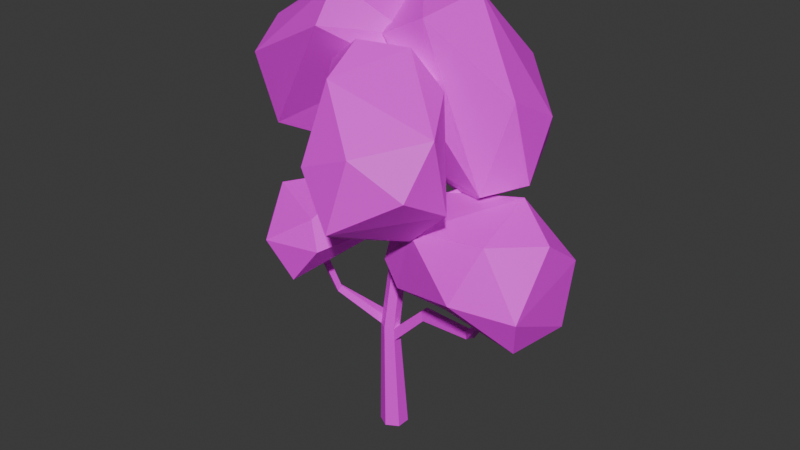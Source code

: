 # Source: tree04.blend  (saved by Blender 4.2.66; exported with 4.5.12 LTS)
import bpy
from mathutils import Matrix  # noqa: F401  (used for matrix-valued properties, if any)

bpy.ops.wm.read_factory_settings(use_empty=True)
scene = bpy.context.scene
scene.name = 'Scene'

# ---- collections
col_collection = bpy.data.collections.new('Collection'); scene.collection.children.link(col_collection)

# ---- images (referenced by path relative to the original .blend; pixels are not part of the script)
import os
ASSET_DIR = os.environ.get("B2B_ASSET_DIR", "")  # directory of the original .blend (textures are referenced by path, not embedded)
HERE = os.path.dirname(os.path.abspath(__file__))  # packed textures are extracted next to this script under _unpacked/

def load_image(name, relpath, width, height, colorspace="sRGB"):
    """Load a texture the original file referenced (path relative to the .blend, or extracted next to this script)."""
    p = next((c for c in (os.path.join(HERE, relpath), os.path.join(ASSET_DIR, relpath)) if relpath and os.path.exists(c)), "")
    if p:
        img = bpy.data.images.load(p, check_existing=True)
        img.name = name
    else:  # same state as the original file: an image datablock whose file is absent (Cycles renders it pink)
        img = bpy.data.images.new(name, width, height)
        img.source = "FILE"
        img.filepath = "//" + (relpath or name)
    img.colorspace_settings.name = colorspace
    return img
img_diffusecolor_texture = load_image('DiffuseColor_Texture', 'Colorsheet Tree Normal.png', 1024, 1024, 'sRGB')

# ---- materials (node trees are filled in below, after node groups)
mat_normal = bpy.data.materials.new('Normal')
mat_normal.diffuse_color = (1.0, 1.0, 1.0, 1.0)
mat_normal.roughness = 0.5528

# ---- material node trees
mat_normal.use_nodes = True; mat_normal.node_tree.nodes.clear()
_N = mat_normal.node_tree.nodes; _L = mat_normal.node_tree.links
n0 = _N.new('ShaderNodeBsdfPrincipled'); n0.name = 'Principled BSDF'; n0.location = (10, 300)
n0.inputs[2].default_value = 0.5528
n0.inputs[27].default_value = (0.0, 0.0, 0.0, 1.0)
n0.inputs[28].default_value = 1.0
n1 = _N.new('ShaderNodeOutputMaterial'); n1.name = 'Material Output'; n1.location = (300, 300)
n2 = _N.new('ShaderNodeNormalMap'); n2.name = 'Normal Map'; n2.location = (-300, -300)
n2.label = 'Normal/Map'
n3 = _N.new('ShaderNodeTexImage'); n3.name = 'Image Texture'; n3.location = (-300, 600)
n3.image = img_diffusecolor_texture
_L.new(n0.outputs[0], n1.inputs[0])
_L.new(n2.outputs[0], n0.inputs[5])
_L.new(n3.outputs[0], n0.inputs[0])
n1.is_active_output = True

# ---- world
world_world = bpy.data.worlds.new('World'); scene.world = world_world
world_world.use_nodes = True; world_world.node_tree.nodes.clear()
_N = world_world.node_tree.nodes; _L = world_world.node_tree.links
n0 = _N.new('ShaderNodeOutputWorld'); n0.name = 'World Output'; n0.location = (300, 300)
n1 = _N.new('ShaderNodeBackground'); n1.name = 'Background'; n1.location = (10, 300)
n1.inputs[0].default_value = (0.05088, 0.05088, 0.05088, 1.0)
_L.new(n1.outputs[0], n0.inputs[0])
n0.is_active_output = True
world_world.color = (0.05088, 0.05088, 0.05088)
world_world.sun_shadow_jitter_overblur = 0.0

# ---- meshes
me_scene = bpy.data.meshes.new('Scene')
me_scene.from_pydata([(270.2, 319.6, 94.6), (262.5, 346.9, -48.97), (265.4, 261.6, -21.81), (260.5, 391.6, 13.6), (205.1, 395.5, 74.82), (196.1, 424.3, -23.97), (182.9, 323.3, 116.2), (96.98, 385.6, 85.29), (63.49, 284.5, 68.84), (96.76, 274.4, -8.481), (22.77, 318.2, -9.862), (35.68, 315.5, 61.38), (40.29, 377.0, 42.03), (61.7, 393.6, -19.77), (64.53, 329.5, -58.94), (121.5, 394.9, -53.21), (133.7, 272.5, 55.94), (228.4, 247.2, -6.121), (256.7, 265.7, 76.09), (-124.6, 275.9, 94.17), (-90.24, 340.4, 157.0), (-58.06, 284.2, 141.3), (-159.0, 327.6, 77.69), (-126.6, 390.0, 86.67), (-27.97, 381.6, 132.6), (-15.86, 425.2, 38.12), (46.37, 369.8, 28.91), (-11.56, 341.8, 141.3), (-13.91, 343.9, -14.98), (-38.44, 399.9, -15.89), (-80.55, 337.9, 16.94), (-76.08, 282.4, 58.14), (70.72, 421.2, 209.4), (169.0, 437.2, 102.2), (103.6, 377.0, 91.52), (156.9, 473.8, 168.7), (92.79, 519.6, 193.8), (164.3, 540.2, 122.3), (13.19, 487.1, 188.3), (22.66, 590.0, 148.9), (-45.46, 541.8, 80.71), (1.708, 515.9, 20.17), (-0.05616, 589.7, 12.61), (-37.45, 582.9, 74.3), (13.13, 621.6, 85.17), (71.52, 614.3, 52.17), (58.5, 565.0, -3.027), (124.4, 570.8, 53.29), (-7.154, 482.8, 97.77), (55.49, 477.6, 52.51), (65.82, 394.1, 81.52), (42.66, 391.9, 167.3), (95.68, 379.1, -43.26), (141.6, 448.4, -159.6), (48.64, 416.6, -148.8), (192.2, 434.1, -40.03), (147.1, 419.5, 4.412), (180.6, 505.9, -103.9), (101.2, 556.9, -172.6), (90.68, 664.7, -61.29), (-5.19, 672.3, -70.43), (50.2, 519.3, -187.5), (7.548, 614.5, 30.17), (71.18, 645.4, 29.19), (-35.02, 621.0, -82.51), (-13.01, 583.8, -1.011), (73.64, 524.3, 22.01), (176.5, 548.1, -22.14), (13.44, 511.1, -46.92), (33.71, 419.9, -28.6), (-120.3, 401.2, -58.86), (-229.5, 492.0, -42.13), (-185.0, 446.6, 33.49), (-149.8, 467.8, -142.8), (-93.61, 441.1, -124.0), (-187.1, 545.8, -99.0), (-202.6, 594.7, 5.794), (-79.97, 683.1, -29.82), (-44.13, 678.7, 59.78), (-200.2, 553.0, 55.73), (27.51, 609.5, -1.022), (4.341, 648.6, -55.21), (-51.23, 626.1, 88.85), (3.453, 581.0, 29.76), (-25.91, 531.3, -61.01), (-105.6, 574.9, -130.5), (-62.22, 519.9, 23.26), (-72.35, 430.6, -8.335), (0.0, 173.2, -5.995), (12.41, 151.8, 0.02462), (11.93, 173.2, 0.8956), (12.54, 152.4, 14.26), (0.0, 173.2, 21.57), (11.83, 172.3, 14.75), (18.19, 365.9, -13.55), (26.57, 351.9, -7.403), (27.71, 365.9, -8.054), (26.58, 352.2, 3.782), (18.19, 365.9, 8.44), (27.71, 365.9, 2.942), (7.541, 355.4, 3.585), (8.669, 365.9, 2.942), (7.414, 354.2, -7.508), (8.669, 365.9, -8.054), (0.6335, 513.7, 6.981), (-3.448, 523.3, 7.535), (-6.174, 510.6, 2.222), (0.1099, 513.9, 15.8), (-7.221, 511.0, 19.86), (-3.832, 523.2, 16.2), (-10.34, 188.2, 13.77), (-10.34, 188.1, 0.2035), (-11.93, 173.2, 14.68), (-11.93, 173.2, 0.8956), (-66.4, 226.8, 50.58), (-58.79, 226.8, 53.86), (16.2, 377.3, 9.335), (25.4, 378.3, 4.019), (110.4, 416.7, -31.14), (165.2, 495.5, -27.0), (168.9, 491.3, -27.18), (114.2, 412.5, -31.32), (0.0, 0.0, 20.9), (-18.1, 0.0, 10.45), (-18.1, 0.0, -10.45), (0.0, 0.0, -20.9), (64.91, 207.9, -0.2287), (61.25, 221.2, 0.6719), (-60.94, 397.0, -38.96), (-59.2, 397.0, -47.98), (110.9, 417.7, -35.49), (79.96, 566.6, 17.73), (80.11, 566.7, 13.91), (-14.03, 508.0, 15.1), (-69.98, 651.8, 21.65), (-64.18, 651.5, 24.98), (-13.5, 507.8, 6.283), (-64.18, 652.7, 11.64), (-69.98, 652.4, 14.98), (-58.38, 652.4, 14.98), (-58.38, 651.8, 21.65), (18.1, 0.0, -10.45), (18.1, 0.0, 10.45), (65.19, 206.9, 14.56), (61.25, 221.2, 14.92), (149.0, 232.0, 29.43), (153.4, 222.2, 32.44), (159.8, 222.9, 23.36), (199.6, 278.8, 64.35), (203.0, 279.1, 59.32), (155.4, 232.0, 20.9), (195.9, 283.0, 61.79), (199.5, 283.0, 57.12), (-65.87, 389.6, -39.37), (-129.3, 486.2, -54.13), (-125.8, 488.9, -53.72), (-64.64, 388.8, -48.57), (-128.8, 485.9, -58.81), (-124.9, 488.9, -58.28), (-64.21, 233.0, 44.45), (-75.56, 310.4, 70.77), (-78.6, 307.9, 78.88), (-56.72, 233.0, 47.67), (-70.99, 307.9, 82.17), (-68.06, 310.4, 73.98), (64.38, 395.8, 69.82), (60.06, 395.7, 73.96), (63.97, 391.4, 76.98), (102.0, 468.2, 114.5), (106.6, 467.8, 110.3), (68.7, 391.2, 73.04), (97.38, 471.1, 110.9), (101.5, 470.9, 106.5), (77.28, 570.1, 18.05), (77.34, 570.2, 14.3), (114.8, 413.4, -35.75), (169.5, 492.3, -31.61), (165.7, 496.5, -31.35)], [], [(0, 2, 1), (0, 1, 3), (4, 3, 5), (6, 4, 7), (4, 5, 7), (6, 7, 8), (9, 8, 10), (10, 8, 11), (11, 12, 10), (12, 13, 10), (13, 14, 10), (13, 15, 14), (14, 9, 10), (16, 8, 9), (8, 7, 11), (7, 12, 11), (7, 13, 12), (7, 5, 13), (5, 15, 13), (5, 1, 15), (1, 14, 15), (16, 6, 8), (3, 1, 5), (1, 9, 14), (1, 2, 9), (2, 17, 9), (9, 17, 16), (18, 6, 16), (18, 0, 6), (0, 4, 6), (0, 3, 4), (17, 18, 16), (17, 2, 18), (2, 0, 18), (19, 21, 20), (19, 20, 22), (23, 20, 24), (23, 24, 25), (24, 27, 26), (28, 29, 26), (29, 25, 26), (25, 24, 26), (30, 29, 28), (23, 25, 29), (21, 26, 27), (31, 28, 26), (30, 22, 29), (22, 23, 29), (24, 20, 27), (20, 21, 27), (21, 31, 26), (31, 30, 28), (22, 20, 23), (31, 22, 30), (31, 19, 22), (19, 31, 21), (32, 34, 33), (32, 33, 35), (36, 35, 37), (38, 36, 39), (36, 37, 39), (38, 39, 40), (41, 40, 42), (42, 40, 43), (43, 44, 42), (44, 45, 42), (45, 46, 42), (45, 47, 46), (46, 41, 42), (48, 40, 41), (40, 39, 43), (39, 44, 43), (39, 45, 44), (39, 37, 45), (37, 47, 45), (37, 33, 47), (33, 46, 47), (49, 41, 46), (48, 38, 40), (35, 33, 37), (33, 49, 46), (33, 34, 49), (34, 50, 49), (49, 48, 41), (49, 50, 48), (51, 38, 48), (51, 32, 38), (32, 36, 38), (32, 35, 36), (50, 51, 48), (50, 34, 51), (34, 32, 51), (52, 54, 53), (52, 53, 55), (52, 55, 56), (57, 53, 58), (57, 58, 59), (58, 61, 60), (62, 63, 60), (63, 59, 60), (59, 58, 60), (60, 61, 64), (64, 62, 60), (64, 65, 62), (66, 62, 65), (66, 63, 62), (67, 59, 63), (54, 64, 61), (68, 65, 64), (66, 56, 63), (56, 67, 63), (67, 57, 59), (58, 53, 61), (53, 54, 61), (54, 68, 64), (54, 69, 68), (68, 66, 65), (68, 69, 66), (55, 67, 56), (55, 57, 67), (55, 53, 57), (69, 56, 66), (69, 52, 56), (52, 69, 54), (70, 72, 71), (70, 71, 73), (70, 73, 74), (75, 71, 76), (75, 76, 77), (76, 79, 78), (80, 81, 78), (81, 77, 78), (77, 76, 78), (78, 79, 82), (82, 80, 78), (82, 83, 80), (84, 80, 83), (84, 81, 80), (85, 77, 81), (72, 82, 79), (86, 83, 82), (84, 74, 81), (74, 85, 81), (85, 75, 77), (76, 71, 79), (71, 72, 79), (72, 86, 82), (72, 87, 86), (86, 84, 83), (86, 87, 84), (73, 85, 74), (73, 75, 85), (73, 71, 75), (87, 74, 84), (87, 70, 74), (70, 87, 72), (88, 90, 89), (91, 93, 92), (94, 96, 95), (97, 99, 98), (98, 101, 100), (102, 103, 94), (104, 106, 105), (107, 109, 108), (110, 102, 111), (110, 100, 102), (112, 92, 110), (113, 111, 88), (113, 115, 114), (113, 112, 115), (98, 116, 101), (99, 96, 117), (117, 108, 116), (117, 107, 108), (118, 120, 119), (118, 121, 120), (122, 112, 123), (122, 92, 112), (124, 88, 125), (124, 113, 88), (123, 113, 124), (123, 112, 113), (90, 126, 89), (90, 127, 126), (101, 129, 128), (101, 103, 129), (96, 118, 130), (96, 99, 118), (107, 132, 131), (107, 104, 132), (108, 134, 133), (108, 135, 134), (136, 137, 106), (136, 138, 137), (133, 138, 136), (133, 134, 138), (138, 139, 137), (139, 138, 134), (139, 134, 140), (140, 134, 135), (141, 91, 142), (141, 89, 91), (125, 89, 141), (125, 88, 89), (142, 92, 122), (142, 91, 92), (143, 145, 144), (143, 146, 145), (93, 127, 90), (93, 144, 127), (89, 143, 91), (89, 126, 143), (91, 144, 93), (91, 143, 144), (147, 148, 146), (147, 149, 148), (144, 150, 127), (144, 145, 150), (126, 146, 143), (126, 147, 146), (127, 147, 126), (127, 150, 147), (149, 151, 148), (149, 152, 151), (150, 149, 147), (150, 152, 149), (146, 151, 145), (146, 148, 151), (145, 152, 150), (145, 151, 152), (92, 100, 110), (92, 98, 100), (111, 94, 88), (111, 102, 94), (153, 155, 154), (153, 128, 155), (103, 156, 129), (103, 102, 156), (100, 128, 153), (100, 101, 128), (102, 153, 156), (102, 100, 153), (154, 158, 157), (154, 155, 158), (128, 158, 155), (128, 129, 158), (156, 154, 157), (156, 153, 154), (129, 157, 158), (129, 156, 157), (159, 161, 160), (159, 114, 161), (112, 162, 115), (112, 110, 162), (111, 114, 159), (111, 113, 114), (110, 159, 162), (110, 111, 159), (163, 160, 161), (163, 164, 160), (114, 163, 161), (114, 115, 163), (162, 160, 164), (162, 159, 160), (115, 164, 163), (115, 162, 164), (101, 136, 103), (101, 133, 136), (117, 166, 165), (117, 116, 166), (94, 104, 96), (94, 106, 104), (103, 106, 94), (103, 136, 106), (116, 133, 101), (116, 108, 133), (96, 107, 117), (96, 104, 107), (167, 169, 168), (167, 170, 169), (98, 170, 167), (98, 99, 170), (116, 167, 166), (116, 98, 167), (99, 165, 170), (99, 117, 165), (169, 171, 168), (169, 172, 171), (165, 171, 172), (165, 166, 171), (166, 168, 171), (166, 167, 168), (170, 172, 169), (170, 165, 172), (106, 139, 105), (106, 137, 139), (105, 140, 109), (105, 139, 140), (109, 135, 108), (109, 140, 135), (132, 173, 131), (132, 174, 173), (109, 131, 173), (109, 107, 131), (105, 173, 174), (105, 109, 173), (104, 174, 132), (104, 105, 174), (90, 97, 93), (90, 95, 97), (88, 95, 90), (88, 94, 95), (93, 98, 92), (93, 97, 98), (175, 177, 176), (175, 130, 177), (97, 175, 121), (97, 95, 175), (99, 121, 118), (99, 97, 121), (95, 130, 175), (95, 96, 130), (176, 119, 120), (176, 177, 119), (130, 119, 177), (130, 118, 119), (121, 176, 120), (121, 175, 176)])
me_scene.polygons.foreach_set('use_smooth', [True] * 328)
_k = set([(0, 1), (0, 2), (0, 3), (0, 4), (0, 6), (0, 18), (1, 2), (1, 3), (1, 5), (1, 9), (1, 14), (1, 15), (2, 9), (2, 17), (2, 18), (3, 4), (3, 5), (4, 5), (4, 6), (4, 7), (5, 7), (5, 13), (5, 15), (6, 7), (6, 8), (6, 16), (6, 18), (7, 8), (7, 11), (7, 12), (7, 13), (8, 9), (8, 10), (8, 11), (8, 16), (9, 10), (9, 14), (9, 16), (9, 17), (10, 11), (10, 12), (10, 13), (10, 14), (11, 12), (12, 13), (13, 14), (13, 15), (14, 15), (16, 17), (16, 18), (17, 18), (19, 20), (19, 21), (19, 22), (19, 31), (20, 21), (20, 22), (20, 23), (20, 24), (20, 27), (21, 26), (21, 27), (21, 31), (22, 23), (22, 29), (22, 30), (22, 31), (23, 24), (23, 25), (23, 29), (24, 25), (24, 26), (24, 27), (25, 26), (25, 29), (26, 27), (26, 28), (26, 29), (26, 31), (28, 29), (28, 30), (28, 31), (29, 30), (30, 31), (32, 33), (32, 34), (32, 35), (32, 36), (32, 38), (32, 51), (33, 34), (33, 35), (33, 37), (33, 46), (33, 47), (33, 49), (34, 49), (34, 50), (34, 51), (35, 36), (35, 37), (36, 37), (36, 38), (36, 39), (37, 39), (37, 45), (37, 47), (38, 39), (38, 40), (38, 48), (38, 51), (39, 40), (39, 43), (39, 44), (39, 45), (40, 41), (40, 42), (40, 43), (40, 48), (41, 42), (41, 46), (41, 48), (41, 49), (42, 43), (42, 44), (42, 45), (42, 46), (43, 44), (44, 45), (45, 46), (45, 47), (46, 47), (46, 49), (48, 49), (48, 50), (48, 51), (49, 50), (50, 51), (52, 53), (52, 54), (52, 55), (52, 56), (52, 69), (53, 54), (53, 55), (53, 57), (53, 58), (53, 61), (54, 61), (54, 64), (54, 68), (54, 69), (55, 56), (55, 57), (55, 67), (56, 63), (56, 66), (56, 67), (56, 69), (57, 58), (57, 59), (57, 67), (58, 59), (58, 60), (58, 61), (59, 60), (59, 63), (59, 67), (60, 61), (60, 62), (60, 63), (60, 64), (61, 64), (62, 63), (62, 64), (62, 65), (62, 66), (63, 66), (63, 67), (64, 65), (64, 68), (65, 66), (65, 68), (66, 68), (66, 69), (68, 69), (70, 71), (70, 72), (70, 73), (70, 74), (70, 87), (71, 72), (71, 73), (71, 75), (71, 76), (71, 79), (72, 79), (72, 82), (72, 86), (72, 87), (73, 74), (73, 75), (73, 85), (74, 81), (74, 84), (74, 85), (74, 87), (75, 76), (75, 77), (75, 85), (76, 77), (76, 78), (76, 79), (77, 78), (77, 81), (77, 85), (78, 79), (78, 80), (78, 81), (78, 82), (79, 82), (80, 81), (80, 82), (80, 83), (80, 84), (81, 84), (81, 85), (82, 83), (82, 86), (83, 84), (83, 86), (84, 86), (84, 87), (86, 87), (88, 89), (88, 90), (88, 94), (88, 113), (88, 124), (88, 125), (89, 90), (89, 91), (89, 125), (89, 126), (89, 141), (90, 93), (90, 95), (90, 127), (91, 93), (91, 141), (91, 142), (91, 143), (92, 93), (92, 98), (92, 112), (92, 122), (92, 142), (93, 97), (93, 144), (94, 96), (94, 106), (95, 96), (95, 97), (95, 175), (96, 99), (96, 104), (96, 117), (96, 130), (97, 99), (97, 121), (98, 99), (98, 101), (98, 116), (98, 167), (99, 117), (99, 118), (99, 170), (100, 101), (100, 102), (100, 110), (100, 153), (101, 103), (101, 128), (101, 133), (102, 103), (102, 111), (102, 156), (103, 129), (103, 136), (104, 105), (104, 106), (104, 107), (104, 132), (105, 109), (105, 139), (105, 174), (106, 136), (106, 137), (107, 108), (107, 109), (107, 117), (107, 131), (108, 109), (108, 116), (108, 133), (108, 135), (109, 140), (109, 173), (110, 111), (110, 112), (110, 162), (111, 113), (111, 159), (112, 113), (112, 115), (112, 122), (112, 123), (113, 114), (113, 123), (113, 124), (114, 115), (114, 159), (114, 161), (115, 162), (115, 163), (116, 117), (116, 166), (117, 165), (118, 119), (118, 121), (118, 130), (119, 120), (119, 177), (120, 121), (120, 176), (121, 175), (126, 127), (126, 143), (126, 147), (127, 144), (127, 150), (128, 129), (128, 153), (128, 155), (129, 156), (129, 158), (130, 175), (130, 177), (131, 132), (131, 173), (132, 174), (133, 134), (133, 136), (134, 135), (134, 138), (135, 140), (136, 138), (137, 138), (137, 139), (139, 140), (143, 144), (143, 146), (144, 145), (145, 146), (145, 150), (145, 151), (146, 147), (146, 148), (147, 149), (147, 150), (148, 149), (148, 151), (149, 152), (150, 152), (151, 152), (153, 154), (153, 156), (154, 155), (154, 157), (155, 158), (156, 157), (157, 158), (159, 160), (159, 162), (160, 161), (160, 164), (161, 163), (162, 164), (163, 164), (165, 166), (165, 170), (165, 172), (166, 167), (166, 171), (167, 168), (167, 170), (168, 169), (168, 171), (169, 170), (169, 172), (171, 172), (173, 174), (175, 176), (176, 177)])
me_scene.attributes.new('sharp_edge', 'BOOLEAN', 'EDGE').data.foreach_set('value', [ (min(e.vertices), max(e.vertices)) in _k for e in me_scene.edges])
_uv = me_scene.uv_layers.new(name='UVSet0')
_uv.uv.foreach_set('vector', [0.3699, 0.3445, 0.3997, 0.3445, 0.3997, 0.3743, 0.3699, 0.3445, 0.3997, 0.3445, 0.3997, 0.3743, 0.3699, 0.3445, 0.3997, 0.3445, 0.3997, 0.3743, 0.3699, 0.3445, 0.3997, 0.3445, 0.3997, 0.3743, 0.3699, 0.3445, 0.3997, 0.3445, 0.3997, 0.3743, 0.3699, 0.3445, 0.3997, 0.3445, 0.3997, 0.3743, 0.3699, 0.3445, 0.3997, 0.3445, 0.3997, 0.3743, 0.3699, 0.3445, 0.3997, 0.3445, 0.3997, 0.3743, 0.3699, 0.3445, 0.3997, 0.3445, 0.3997, 0.3743, 0.3699, 0.3445, 0.3997, 0.3445, 0.3997, 0.3743, 0.3699, 0.3445, 0.3997, 0.3445, 0.3997, 0.3743, 0.3699, 0.3445, 0.3997, 0.3445, 0.3997, 0.3743, 0.3699, 0.3445, 0.3997, 0.3445, 0.3997, 0.3743, 0.3699, 0.3445, 0.3997, 0.3445, 0.3997, 0.3743, 0.3699, 0.3445, 0.3997, 0.3445, 0.3997, 0.3743, 0.3699, 0.3445, 0.3997, 0.3445, 0.3997, 0.3743, 0.3699, 0.3445, 0.3997, 0.3445, 0.3997, 0.3743, 0.3699, 0.3445, 0.3997, 0.3445, 0.3997, 0.3743, 0.3699, 0.3445, 0.3997, 0.3445, 0.3997, 0.3743, 0.3699, 0.3445, 0.3997, 0.3445, 0.3997, 0.3743, 0.3699, 0.3445, 0.3997, 0.3445, 0.3997, 0.3743, 0.3699, 0.3445, 0.3997, 0.3445, 0.3997, 0.3743, 0.3699, 0.3445, 0.3997, 0.3445, 0.3997, 0.3743, 0.3699, 0.3445, 0.3997, 0.3445, 0.3997, 0.3743, 0.3699, 0.3445, 0.3997, 0.3445, 0.3997, 0.3743, 0.3699, 0.3445, 0.3997, 0.3445, 0.3997, 0.3743, 0.3699, 0.3445, 0.3997, 0.3445, 0.3997, 0.3743, 0.3699, 0.3445, 0.3997, 0.3445, 0.3997, 0.3743, 0.3699, 0.3445, 0.3997, 0.3445, 0.3997, 0.3743, 0.3699, 0.3445, 0.3997, 0.3445, 0.3997, 0.3743, 0.3699, 0.3445, 0.3997, 0.3445, 0.3997, 0.3743, 0.3699, 0.3445, 0.3997, 0.3445, 0.3997, 0.3743, 0.3699, 0.3445, 0.3997, 0.3445, 0.3997, 0.3743, 0.3699, 0.3445, 0.3997, 0.3445, 0.3997, 0.3743, 0.1043, 0.366, 0.134, 0.366, 0.134, 0.3957, 0.1043, 0.366, 0.134, 0.366, 0.134, 0.3957, 0.1043, 0.366, 0.134, 0.366, 0.134, 0.3957, 0.1043, 0.366, 0.134, 0.366, 0.134, 0.3957, 0.1043, 0.366, 0.134, 0.366, 0.134, 0.3957, 0.1043, 0.366, 0.134, 0.366, 0.134, 0.3957, 0.1043, 0.366, 0.134, 0.366, 0.134, 0.3957, 0.1043, 0.366, 0.134, 0.366, 0.134, 0.3957, 0.1043, 0.366, 0.134, 0.366, 0.134, 0.3957, 0.1043, 0.366, 0.134, 0.366, 0.134, 0.3957, 0.1043, 0.366, 0.134, 0.366, 0.134, 0.3957, 0.1043, 0.366, 0.134, 0.366, 0.134, 0.3957, 0.1043, 0.366, 0.134, 0.366, 0.134, 0.3957, 0.1043, 0.366, 0.134, 0.366, 0.134, 0.3957, 0.1043, 0.366, 0.134, 0.366, 0.134, 0.3957, 0.1043, 0.366, 0.134, 0.366, 0.134, 0.3957, 0.1043, 0.366, 0.134, 0.366, 0.134, 0.3957, 0.1043, 0.366, 0.134, 0.366, 0.134, 0.3957, 0.1043, 0.366, 0.134, 0.366, 0.134, 0.3957, 0.1043, 0.366, 0.134, 0.366, 0.134, 0.3957, 0.1043, 0.366, 0.134, 0.366, 0.134, 0.3957, 0.1043, 0.366, 0.134, 0.366, 0.134, 0.3957, 0.8523, 0.364, 0.8821, 0.364, 0.8821, 0.3938, 0.8523, 0.364, 0.8821, 0.364, 0.8821, 0.3938, 0.8523, 0.364, 0.8821, 0.364, 0.8821, 0.3938, 0.8523, 0.364, 0.8821, 0.364, 0.8821, 0.3938, 0.8523, 0.364, 0.8821, 0.364, 0.8821, 0.3938, 0.8523, 0.364, 0.8821, 0.364, 0.8821, 0.3938, 0.8523, 0.364, 0.8821, 0.364, 0.8821, 0.3938, 0.8523, 0.364, 0.8821, 0.364, 0.8821, 0.3938, 0.8523, 0.364, 0.8821, 0.364, 0.8821, 0.3938, 0.8523, 0.364, 0.8821, 0.364, 0.8821, 0.3938, 0.8523, 0.364, 0.8821, 0.364, 0.8821, 0.3938, 0.8523, 0.364, 0.8821, 0.364, 0.8821, 0.3938, 0.8523, 0.364, 0.8821, 0.364, 0.8821, 0.3938, 0.8523, 0.364, 0.8821, 0.364, 0.8821, 0.3938, 0.8523, 0.364, 0.8821, 0.364, 0.8821, 0.3938, 0.8523, 0.364, 0.8821, 0.364, 0.8821, 0.3938, 0.8523, 0.364, 0.8821, 0.364, 0.8821, 0.3938, 0.8523, 0.364, 0.8821, 0.364, 0.8821, 0.3938, 0.8523, 0.364, 0.8821, 0.364, 0.8821, 0.3938, 0.8523, 0.364, 0.8821, 0.364, 0.8821, 0.3938, 0.8523, 0.364, 0.8821, 0.364, 0.8821, 0.3938, 0.8523, 0.364, 0.8821, 0.364, 0.8821, 0.3938, 0.8523, 0.364, 0.8821, 0.364, 0.8821, 0.3938, 0.8523, 0.364, 0.8821, 0.364, 0.8821, 0.3938, 0.8523, 0.364, 0.8821, 0.364, 0.8821, 0.3938, 0.8523, 0.364, 0.8821, 0.364, 0.8821, 0.3938, 0.8523, 0.364, 0.8821, 0.364, 0.8821, 0.3938, 0.8523, 0.364, 0.8821, 0.364, 0.8821, 0.3938, 0.8523, 0.364, 0.8821, 0.364, 0.8821, 0.3938, 0.8523, 0.364, 0.8821, 0.364, 0.8821, 0.3938, 0.8523, 0.364, 0.8821, 0.364, 0.8821, 0.3938, 0.8523, 0.364, 0.8821, 0.364, 0.8821, 0.3938, 0.8523, 0.364, 0.8821, 0.364, 0.8821, 0.3938, 0.8523, 0.364, 0.8821, 0.364, 0.8821, 0.3938, 0.8523, 0.364, 0.8821, 0.364, 0.8821, 0.3938, 0.8523, 0.364, 0.8821, 0.364, 0.8821, 0.3938, 0.1043, 0.366, 0.134, 0.366, 0.134, 0.3957, 0.1043, 0.366, 0.134, 0.366, 0.134, 0.3957, 0.1043, 0.366, 0.134, 0.366, 0.134, 0.3957, 0.1043, 0.366, 0.134, 0.366, 0.134, 0.3957, 0.1043, 0.366, 0.134, 0.366, 0.134, 0.3957, 0.1043, 0.366, 0.134, 0.366, 0.134, 0.3957, 0.1043, 0.366, 0.134, 0.366, 0.134, 0.3957, 0.1043, 0.366, 0.134, 0.366, 0.134, 0.3957, 0.1043, 0.366, 0.134, 0.366, 0.134, 0.3957, 0.1043, 0.366, 0.134, 0.366, 0.134, 0.3957, 0.1043, 0.366, 0.134, 0.366, 0.134, 0.3957, 0.1043, 0.366, 0.134, 0.366, 0.134, 0.3957, 0.1043, 0.366, 0.134, 0.366, 0.134, 0.3957, 0.1043, 0.366, 0.134, 0.366, 0.134, 0.3957, 0.1043, 0.366, 0.134, 0.366, 0.134, 0.3957, 0.1043, 0.366, 0.134, 0.366, 0.134, 0.3957, 0.1043, 0.366, 0.134, 0.366, 0.134, 0.3957, 0.1043, 0.366, 0.134, 0.366, 0.134, 0.3957, 0.1043, 0.366, 0.134, 0.366, 0.134, 0.3957, 0.1043, 0.366, 0.134, 0.366, 0.134, 0.3957, 0.1043, 0.366, 0.134, 0.366, 0.134, 0.3957, 0.1043, 0.366, 0.134, 0.366, 0.134, 0.3957, 0.1043, 0.366, 0.134, 0.366, 0.134, 0.3957, 0.1043, 0.366, 0.134, 0.366, 0.134, 0.3957, 0.1043, 0.366, 0.134, 0.366, 0.134, 0.3957, 0.1043, 0.366, 0.134, 0.366, 0.134, 0.3957, 0.1043, 0.366, 0.134, 0.366, 0.134, 0.3957, 0.1043, 0.366, 0.134, 0.366, 0.134, 0.3957, 0.1043, 0.366, 0.134, 0.366, 0.134, 0.3957, 0.1043, 0.366, 0.134, 0.366, 0.134, 0.3957, 0.1043, 0.366, 0.134, 0.366, 0.134, 0.3957, 0.1043, 0.366, 0.134, 0.366, 0.134, 0.3957, 0.3699, 0.3445, 0.3997, 0.3445, 0.3997, 0.3743, 0.3699, 0.3445, 0.3997, 0.3445, 0.3997, 0.3743, 0.3699, 0.3445, 0.3997, 0.3445, 0.3997, 0.3743, 0.3699, 0.3445, 0.3997, 0.3445, 0.3997, 0.3743, 0.3699, 0.3445, 0.3997, 0.3445, 0.3997, 0.3743, 0.3699, 0.3445, 0.3997, 0.3445, 0.3997, 0.3743, 0.3699, 0.3445, 0.3997, 0.3445, 0.3997, 0.3743, 0.3699, 0.3445, 0.3997, 0.3445, 0.3997, 0.3743, 0.3699, 0.3445, 0.3997, 0.3445, 0.3997, 0.3743, 0.3699, 0.3445, 0.3997, 0.3445, 0.3997, 0.3743, 0.3699, 0.3445, 0.3997, 0.3445, 0.3997, 0.3743, 0.3699, 0.3445, 0.3997, 0.3445, 0.3997, 0.3743, 0.3699, 0.3445, 0.3997, 0.3445, 0.3997, 0.3743, 0.3699, 0.3445, 0.3997, 0.3445, 0.3997, 0.3743, 0.3699, 0.3445, 0.3997, 0.3445, 0.3997, 0.3743, 0.3699, 0.3445, 0.3997, 0.3445, 0.3997, 0.3743, 0.3699, 0.3445, 0.3997, 0.3445, 0.3997, 0.3743, 0.3699, 0.3445, 0.3997, 0.3445, 0.3997, 0.3743, 0.3699, 0.3445, 0.3997, 0.3445, 0.3997, 0.3743, 0.3699, 0.3445, 0.3997, 0.3445, 0.3997, 0.3743, 0.3699, 0.3445, 0.3997, 0.3445, 0.3997, 0.3743, 0.3699, 0.3445, 0.3997, 0.3445, 0.3997, 0.3743, 0.3699, 0.3445, 0.3997, 0.3445, 0.3997, 0.3743, 0.3699, 0.3445, 0.3997, 0.3445, 0.3997, 0.3743, 0.3699, 0.3445, 0.3997, 0.3445, 0.3997, 0.3743, 0.3699, 0.3445, 0.3997, 0.3445, 0.3997, 0.3743, 0.3699, 0.3445, 0.3997, 0.3445, 0.3997, 0.3743, 0.3699, 0.3445, 0.3997, 0.3445, 0.3997, 0.3743, 0.3699, 0.3445, 0.3997, 0.3445, 0.3997, 0.3743, 0.3699, 0.3445, 0.3997, 0.3445, 0.3997, 0.3743, 0.3699, 0.3445, 0.3997, 0.3445, 0.3997, 0.3743, 0.3699, 0.3445, 0.3997, 0.3445, 0.3997, 0.3743, 0.6318, 0.8633, 0.6318, 0.8633, 0.6318, 0.8631, 0.6318, 0.8631, 0.6318, 0.8633, 0.6318, 0.8633, 0.6322, 0.8701, 0.6322, 0.87, 0.6322, 0.8698, 0.6321, 0.8699, 0.6322, 0.8701, 0.6322, 0.8702, 0.6322, 0.8702, 0.6321, 0.87, 0.6322, 0.8699, 0.6321, 0.8699, 0.6322, 0.87, 0.6322, 0.8701, 0.6325, 0.8775, 0.6325, 0.8772, 0.6326, 0.8777, 0.6325, 0.8775, 0.6325, 0.8778, 0.6325, 0.8773, 0.6318, 0.8636, 0.6321, 0.8699, 0.6318, 0.8636, 0.6318, 0.8636, 0.6322, 0.8699, 0.6321, 0.8699, 0.6318, 0.8635, 0.6318, 0.8633, 0.6318, 0.8636, 0.6318, 0.8634, 0.6318, 0.8636, 0.6318, 0.8633, 0.6318, 0.8634, 0.6318, 0.8638, 0.6318, 0.8638, 0.6318, 0.8634, 0.6318, 0.8635, 0.6318, 0.8638, 0.6322, 0.8702, 0.6322, 0.8704, 0.6321, 0.87, 0.6322, 0.8701, 0.6322, 0.87, 0.6322, 0.8704, 0.6322, 0.8704, 0.6325, 0.8773, 0.6322, 0.8704, 0.6322, 0.8704, 0.6325, 0.8775, 0.6325, 0.8773, 0.6322, 0.8703, 0.6322, 0.8703, 0.6322, 0.8703, 0.6322, 0.8703, 0.6322, 0.8703, 0.6322, 0.8703, 0.6316, 0.8604, 0.6318, 0.8635, 0.6316, 0.8605, 0.6316, 0.8604, 0.6318, 0.8633, 0.6318, 0.8635, 0.6317, 0.8604, 0.6318, 0.8633, 0.6317, 0.8603, 0.6317, 0.8604, 0.6318, 0.8634, 0.6318, 0.8633, 0.6316, 0.8605, 0.6318, 0.8634, 0.6317, 0.8604, 0.6316, 0.8605, 0.6318, 0.8635, 0.6318, 0.8634, 0.6318, 0.8633, 0.6318, 0.8634, 0.6318, 0.8631, 0.6318, 0.8633, 0.6318, 0.8634, 0.6318, 0.8634, 0.6321, 0.87, 0.6322, 0.87, 0.6322, 0.87, 0.6321, 0.87, 0.6322, 0.87, 0.6322, 0.87, 0.6322, 0.87, 0.6322, 0.8703, 0.6322, 0.8703, 0.6322, 0.87, 0.6322, 0.8701, 0.6322, 0.8703, 0.6325, 0.8775, 0.6325, 0.8778, 0.6325, 0.8778, 0.6325, 0.8775, 0.6325, 0.8775, 0.6325, 0.8778, 0.6325, 0.8773, 0.633, 0.8898, 0.6325, 0.8772, 0.6325, 0.8773, 0.633, 0.8896, 0.633, 0.8898, 0.6325, 0.8771, 0.6332, 0.8899, 0.6325, 0.8772, 0.6325, 0.8771, 0.6331, 0.8899, 0.6332, 0.8899, 0.6325, 0.8772, 0.6331, 0.8899, 0.6325, 0.8771, 0.6325, 0.8772, 0.633, 0.8898, 0.6331, 0.8899, 0.6331, 0.8899, 0.6332, 0.8896, 0.6332, 0.8899, 0.6332, 0.8896, 0.6331, 0.8899, 0.633, 0.8898, 0.6332, 0.8896, 0.633, 0.8898, 0.6331, 0.8895, 0.6331, 0.8895, 0.633, 0.8898, 0.633, 0.8896, 0.6316, 0.8601, 0.6318, 0.8631, 0.6316, 0.8603, 0.6316, 0.8601, 0.6318, 0.8631, 0.6318, 0.8631, 0.6317, 0.8603, 0.6318, 0.8631, 0.6316, 0.8601, 0.6317, 0.8603, 0.6318, 0.8633, 0.6318, 0.8631, 0.6316, 0.8603, 0.6318, 0.8633, 0.6316, 0.8604, 0.6316, 0.8603, 0.6318, 0.8631, 0.6318, 0.8633, 0.6318, 0.8634, 0.6318, 0.8634, 0.6318, 0.8634, 0.6318, 0.8634, 0.6318, 0.8634, 0.6318, 0.8634, 0.6318, 0.8633, 0.6318, 0.8634, 0.6318, 0.8633, 0.6318, 0.8633, 0.6318, 0.8634, 0.6318, 0.8634, 0.6318, 0.8631, 0.6318, 0.8634, 0.6318, 0.8631, 0.6318, 0.8631, 0.6318, 0.8634, 0.6318, 0.8634, 0.6318, 0.8631, 0.6318, 0.8634, 0.6318, 0.8633, 0.6318, 0.8631, 0.6318, 0.8634, 0.6318, 0.8634, 0.6318, 0.8634, 0.6318, 0.8634, 0.6318, 0.8634, 0.6318, 0.8634, 0.6318, 0.8634, 0.6318, 0.8634, 0.6318, 0.8634, 0.6318, 0.8634, 0.6318, 0.8634, 0.6318, 0.8634, 0.6318, 0.8634, 0.6318, 0.8634, 0.6318, 0.8634, 0.6318, 0.8634, 0.6318, 0.8634, 0.6318, 0.8634, 0.6318, 0.8634, 0.6318, 0.8634, 0.6318, 0.8634, 0.6318, 0.8634, 0.6318, 0.8634, 0.6318, 0.8634, 0.6318, 0.8634, 0.6318, 0.8634, 0.6318, 0.8634, 0.6318, 0.8634, 0.6318, 0.8634, 0.6318, 0.8634, 0.6318, 0.8634, 0.6318, 0.8634, 0.6318, 0.8634, 0.6318, 0.8634, 0.6318, 0.8634, 0.6318, 0.8634, 0.6318, 0.8634, 0.6318, 0.8634, 0.6318, 0.8634, 0.6318, 0.8634, 0.6318, 0.8634, 0.6318, 0.8634, 0.6318, 0.8634, 0.6318, 0.8634, 0.6318, 0.8634, 0.6318, 0.8634, 0.6318, 0.8634, 0.6318, 0.8634, 0.6318, 0.8634, 0.6318, 0.8634, 0.6318, 0.8633, 0.6322, 0.8699, 0.6318, 0.8636, 0.6318, 0.8633, 0.6322, 0.8702, 0.6322, 0.8699, 0.6318, 0.8636, 0.6322, 0.8701, 0.6318, 0.8633, 0.6318, 0.8636, 0.6321, 0.8699, 0.6322, 0.8701, 0.6322, 0.87, 0.6322, 0.87, 0.6322, 0.87, 0.6322, 0.87, 0.6322, 0.87, 0.6322, 0.87, 0.6322, 0.87, 0.6322, 0.87, 0.6322, 0.87, 0.6322, 0.87, 0.6321, 0.8699, 0.6322, 0.87, 0.6322, 0.8699, 0.6322, 0.87, 0.6322, 0.87, 0.6322, 0.8699, 0.6321, 0.87, 0.6322, 0.87, 0.6321, 0.8699, 0.6322, 0.87, 0.6322, 0.87, 0.6321, 0.8699, 0.6322, 0.8699, 0.6322, 0.87, 0.6322, 0.87, 0.6322, 0.87, 0.6322, 0.87, 0.6322, 0.87, 0.6322, 0.87, 0.6322, 0.87, 0.6322, 0.87, 0.6322, 0.87, 0.6322, 0.87, 0.6322, 0.87, 0.6322, 0.87, 0.6322, 0.87, 0.6322, 0.87, 0.6322, 0.87, 0.6322, 0.87, 0.6322, 0.87, 0.6322, 0.87, 0.6322, 0.87, 0.6322, 0.87, 0.6322, 0.87, 0.6322, 0.87, 0.6322, 0.87, 0.6322, 0.87, 0.6322, 0.87, 0.6318, 0.8638, 0.6318, 0.8638, 0.6318, 0.8638, 0.6318, 0.8638, 0.6318, 0.8638, 0.6318, 0.8638, 0.6318, 0.8635, 0.6318, 0.8638, 0.6318, 0.8638, 0.6318, 0.8635, 0.6318, 0.8636, 0.6318, 0.8638, 0.6318, 0.8636, 0.6318, 0.8638, 0.6318, 0.8638, 0.6318, 0.8636, 0.6318, 0.8634, 0.6318, 0.8638, 0.6318, 0.8636, 0.6318, 0.8638, 0.6318, 0.8638, 0.6318, 0.8636, 0.6318, 0.8636, 0.6318, 0.8638, 0.6318, 0.8638, 0.6318, 0.8638, 0.6318, 0.8638, 0.6318, 0.8638, 0.6318, 0.8638, 0.6318, 0.8638, 0.6318, 0.8638, 0.6318, 0.8638, 0.6318, 0.8638, 0.6318, 0.8638, 0.6318, 0.8638, 0.6318, 0.8638, 0.6318, 0.8638, 0.6318, 0.8638, 0.6318, 0.8638, 0.6318, 0.8638, 0.6318, 0.8638, 0.6318, 0.8638, 0.6318, 0.8638, 0.6318, 0.8638, 0.6318, 0.8638, 0.6318, 0.8638, 0.6318, 0.8638, 0.6318, 0.8638, 0.6321, 0.87, 0.6325, 0.8771, 0.6322, 0.87, 0.6321, 0.87, 0.6325, 0.8772, 0.6325, 0.8771, 0.6322, 0.8704, 0.6321, 0.8704, 0.6321, 0.8704, 0.6322, 0.8704, 0.6322, 0.8704, 0.6321, 0.8704, 0.6322, 0.8701, 0.6325, 0.8775, 0.6322, 0.87, 0.6322, 0.8701, 0.6325, 0.8772, 0.6325, 0.8775, 0.6322, 0.87, 0.6325, 0.8772, 0.6322, 0.8701, 0.6322, 0.87, 0.6325, 0.8771, 0.6325, 0.8772, 0.6322, 0.8704, 0.6325, 0.8772, 0.6321, 0.87, 0.6322, 0.8704, 0.6325, 0.8773, 0.6325, 0.8772, 0.6322, 0.87, 0.6325, 0.8775, 0.6322, 0.8704, 0.6322, 0.87, 0.6325, 0.8775, 0.6325, 0.8775, 0.6321, 0.8704, 0.6321, 0.8704, 0.6321, 0.8704, 0.6321, 0.8704, 0.6321, 0.8704, 0.6321, 0.8704, 0.6322, 0.8702, 0.6321, 0.8704, 0.6321, 0.8704, 0.6322, 0.8702, 0.6322, 0.8701, 0.6321, 0.8704, 0.6322, 0.8704, 0.6321, 0.8704, 0.6321, 0.8704, 0.6322, 0.8704, 0.6322, 0.8702, 0.6321, 0.8704, 0.6322, 0.8701, 0.6321, 0.8704, 0.6321, 0.8704, 0.6322, 0.8701, 0.6322, 0.8704, 0.6321, 0.8704, 0.6321, 0.8704, 0.6321, 0.8704, 0.6321, 0.8704, 0.6321, 0.8704, 0.6321, 0.8704, 0.6321, 0.8704, 0.6321, 0.8704, 0.6321, 0.8704, 0.6321, 0.8704, 0.6321, 0.8704, 0.6321, 0.8704, 0.6321, 0.8704, 0.6321, 0.8704, 0.6321, 0.8704, 0.6321, 0.8704, 0.6321, 0.8704, 0.6321, 0.8704, 0.6321, 0.8704, 0.6321, 0.8704, 0.6321, 0.8704, 0.6321, 0.8704, 0.6321, 0.8704, 0.6321, 0.8704, 0.6321, 0.8704, 0.6325, 0.8772, 0.6332, 0.8896, 0.6326, 0.8777, 0.6325, 0.8772, 0.6332, 0.8899, 0.6332, 0.8896, 0.6326, 0.8777, 0.6331, 0.8895, 0.6325, 0.8778, 0.6326, 0.8777, 0.6332, 0.8896, 0.6331, 0.8895, 0.6325, 0.8778, 0.633, 0.8896, 0.6325, 0.8773, 0.6325, 0.8778, 0.6331, 0.8895, 0.633, 0.8896, 0.6325, 0.8778, 0.6325, 0.8778, 0.6325, 0.8778, 0.6325, 0.8778, 0.6325, 0.8778, 0.6325, 0.8778, 0.6325, 0.8778, 0.6325, 0.8778, 0.6325, 0.8778, 0.6325, 0.8778, 0.6325, 0.8775, 0.6325, 0.8778, 0.6326, 0.8777, 0.6325, 0.8778, 0.6325, 0.8778, 0.6326, 0.8777, 0.6325, 0.8778, 0.6325, 0.8778, 0.6325, 0.8775, 0.6325, 0.8778, 0.6325, 0.8778, 0.6325, 0.8775, 0.6326, 0.8777, 0.6325, 0.8778, 0.6318, 0.8633, 0.6321, 0.8699, 0.6318, 0.8633, 0.6318, 0.8633, 0.6322, 0.8698, 0.6321, 0.8699, 0.6318, 0.8633, 0.6322, 0.8698, 0.6318, 0.8633, 0.6318, 0.8633, 0.6322, 0.8701, 0.6322, 0.8698, 0.6318, 0.8633, 0.6322, 0.8702, 0.6318, 0.8633, 0.6318, 0.8633, 0.6321, 0.8699, 0.6322, 0.8702, 0.6322, 0.8703, 0.6322, 0.8703, 0.6322, 0.8703, 0.6322, 0.8703, 0.6322, 0.8703, 0.6322, 0.8703, 0.6321, 0.8699, 0.6322, 0.8703, 0.6322, 0.8703, 0.6321, 0.8699, 0.6322, 0.8698, 0.6322, 0.8703, 0.6322, 0.8701, 0.6322, 0.8703, 0.6322, 0.8703, 0.6322, 0.8701, 0.6321, 0.8699, 0.6322, 0.8703, 0.6322, 0.8698, 0.6322, 0.8703, 0.6322, 0.8703, 0.6322, 0.8698, 0.6322, 0.87, 0.6322, 0.8703, 0.6322, 0.8703, 0.6322, 0.8703, 0.6322, 0.8703, 0.6322, 0.8703, 0.6322, 0.8703, 0.6322, 0.8703, 0.6322, 0.8703, 0.6322, 0.8703, 0.6322, 0.8703, 0.6322, 0.8703, 0.6322, 0.8703, 0.6322, 0.8703, 0.6322, 0.8703, 0.6322, 0.8703, 0.6322, 0.8703, 0.6322, 0.8703, 0.6322, 0.8703, 0.6322, 0.8703])
_uv.active_render = True
_uv = me_scene.uv_layers.new(name='UVSet1')
_uv.uv.foreach_set('vector', [0.8765, 0.9896, 0.8408, 0.9007, 0.784, 0.9344, 0.8765, 0.9896, 0.784, 0.9344, 0.7964, 0.9896, 0.5118, 0.8821, 0.5395, 0.8279, 0.4816, 0.8123, 0.8703, 0.3811, 0.8606, 0.4437, 0.9387, 0.4252, 0.5118, 0.8821, 0.4816, 0.8123, 0.4392, 0.9162, 0.8703, 0.3811, 0.9387, 0.4252, 0.9641, 0.3501, 0.9326, 0.1928, 0.96, 0.2486, 0.9956, 0.1889, 0.9956, 0.1889, 0.96, 0.2486, 0.9903, 0.2418, 0.3433, 0.8213, 0.3123, 0.7853, 0.294, 0.8415, 0.3123, 0.7853, 0.2627, 0.787, 0.294, 0.8415, 0.2627, 0.787, 0.2459, 0.8397, 0.294, 0.8415, 0.2627, 0.787, 0.2123, 0.7853, 0.2459, 0.8397, 0.6238, 0.7744, 0.6561, 0.724, 0.5941, 0.7366, 0.9071, 0.2413, 0.96, 0.2486, 0.9326, 0.1928, 0.9641, 0.3501, 0.9387, 0.4252, 0.9858, 0.3725, 0.9387, 0.4252, 0.9912, 0.4197, 0.9858, 0.3725, 0.4392, 0.9162, 0.3883, 0.8522, 0.3883, 0.9018, 0.4392, 0.9162, 0.4816, 0.8123, 0.3883, 0.8522, 0.4816, 0.8123, 0.4188, 0.8121, 0.3883, 0.8522, 0.7144, 0.859, 0.7675, 0.8029, 0.6604, 0.8269, 0.7675, 0.8029, 0.6238, 0.7744, 0.6604, 0.8269, 0.9071, 0.2413, 0.8775, 0.3032, 0.96, 0.2486, 0.7743, 0.859, 0.7675, 0.8029, 0.7144, 0.859, 0.7675, 0.8029, 0.6561, 0.724, 0.6238, 0.7744, 0.7675, 0.8029, 0.7801, 0.7381, 0.6561, 0.724, 0.7801, 0.7381, 0.755, 0.7194, 0.6561, 0.724, 0.9326, 0.1928, 0.8338, 0.1969, 0.9071, 0.2413, 0.8168, 0.2597, 0.8775, 0.3032, 0.9071, 0.2413, 0.8021, 0.3501, 0.8052, 0.393, 0.8703, 0.3811, 0.8052, 0.393, 0.8606, 0.4437, 0.8703, 0.3811, 0.586, 0.8931, 0.5395, 0.8279, 0.5118, 0.8821, 0.8338, 0.1969, 0.8168, 0.2597, 0.9071, 0.2413, 0.8338, 0.1969, 0.8036, 0.1889, 0.8168, 0.2597, 0.8408, 0.9007, 0.8765, 0.9896, 0.8937, 0.9501, 0.2937, 0.9119, 0.2406, 0.9405, 0.2708, 0.9791, 0.2937, 0.9119, 0.2708, 0.9791, 0.335, 0.935, 0.2156, 0.5484, 0.2125, 0.6216, 0.267, 0.6076, 0.2156, 0.5484, 0.267, 0.6076, 0.3128, 0.5484, 0.267, 0.6076, 0.2711, 0.6391, 0.3587, 0.5969, 0.7729, 0.4318, 0.729, 0.4416, 0.7863, 0.4883, 0.729, 0.4416, 0.7246, 0.4883, 0.7863, 0.4883, 0.3128, 0.5484, 0.267, 0.6076, 0.3587, 0.5969, 0.2882, 0.884, 0.3431, 0.908, 0.3378, 0.8622, 0.6283, 0.4722, 0.7207, 0.4787, 0.7196, 0.4318, 0.9114, 0.6365, 0.7856, 0.6664, 0.8798, 0.6809, 0.869, 0.5904, 0.787, 0.6083, 0.7856, 0.6664, 0.2882, 0.884, 0.2192, 0.908, 0.3431, 0.908, 0.5952, 0.4318, 0.6283, 0.4722, 0.7196, 0.4318, 0.267, 0.6076, 0.2125, 0.6216, 0.2711, 0.6391, 0.2708, 0.9791, 0.2406, 0.9405, 0.2123, 0.987, 0.9114, 0.6365, 0.869, 0.5904, 0.7856, 0.6664, 0.2553, 0.8454, 0.2882, 0.884, 0.3378, 0.8622, 0.335, 0.935, 0.2708, 0.9791, 0.3391, 0.987, 0.2553, 0.8454, 0.2192, 0.908, 0.2882, 0.884, 0.2553, 0.8454, 0.2123, 0.8604, 0.2192, 0.908, 0.9114, 0.5761, 0.869, 0.5904, 0.9114, 0.6365, 0.8765, 0.8968, 0.8408, 0.808, 0.784, 0.8416, 0.8765, 0.8968, 0.784, 0.8416, 0.7964, 0.8968, 0.5154, 0.6372, 0.53, 0.5782, 0.4701, 0.5761, 0.2334, 0.6651, 0.2125, 0.7249, 0.2927, 0.7208, 0.5154, 0.6372, 0.4701, 0.5761, 0.4524, 0.687, 0.2334, 0.6651, 0.2927, 0.7208, 0.3312, 0.6515, 0.5335, 0.7027, 0.542, 0.761, 0.5871, 0.7089, 0.5871, 0.7089, 0.542, 0.761, 0.5727, 0.7596, 0.5951, 0.5129, 0.6249, 0.55, 0.6451, 0.4944, 0.6249, 0.55, 0.6745, 0.55, 0.6451, 0.4944, 0.6745, 0.55, 0.6931, 0.4979, 0.6451, 0.4944, 0.6119, 0.6845, 0.6623, 0.6833, 0.6257, 0.6309, 0.6257, 0.6309, 0.6456, 0.5766, 0.5941, 0.5946, 0.4894, 0.7483, 0.542, 0.761, 0.5335, 0.7027, 0.3312, 0.6515, 0.2927, 0.7208, 0.3485, 0.6775, 0.2927, 0.7208, 0.3454, 0.7249, 0.3485, 0.6775, 0.4524, 0.687, 0.3883, 0.6362, 0.3996, 0.6845, 0.4524, 0.687, 0.4701, 0.5761, 0.3883, 0.6362, 0.4701, 0.5761, 0.4089, 0.5902, 0.3883, 0.6362, 0.7163, 0.7155, 0.7694, 0.6593, 0.6623, 0.6833, 0.7694, 0.6593, 0.6257, 0.6309, 0.6623, 0.6833, 0.6949, 0.5989, 0.6456, 0.5766, 0.6257, 0.6309, 0.4894, 0.7483, 0.4544, 0.8082, 0.542, 0.761, 0.7762, 0.7155, 0.7694, 0.6593, 0.7163, 0.7155, 0.7694, 0.6593, 0.6949, 0.5989, 0.6257, 0.6309, 0.7694, 0.6593, 0.7817, 0.5945, 0.6949, 0.5989, 0.7817, 0.5945, 0.7564, 0.5761, 0.6949, 0.5989, 0.4815, 0.6909, 0.4894, 0.7483, 0.5335, 0.7027, 0.4815, 0.6909, 0.4175, 0.7003, 0.4894, 0.7483, 0.3974, 0.7612, 0.4544, 0.8082, 0.4894, 0.7483, 0.7741, 0.1412, 0.7787, 0.09841, 0.7125, 0.09841, 0.5902, 0.631, 0.5154, 0.6372, 0.5547, 0.687, 0.5902, 0.631, 0.53, 0.5782, 0.5154, 0.6372, 0.4175, 0.7003, 0.3974, 0.7612, 0.4894, 0.7483, 0.4175, 0.7003, 0.3883, 0.6909, 0.3974, 0.7612, 0.8408, 0.808, 0.8765, 0.8968, 0.8937, 0.8574, 0.643, 0.4279, 0.7321, 0.4205, 0.7139, 0.3501, 0.643, 0.4279, 0.7139, 0.3501, 0.6177, 0.3501, 0.643, 0.4279, 0.6177, 0.3501, 0.5952, 0.3923, 0.1615, 0.7282, 0.2086, 0.6849, 0.1273, 0.6515, 0.1615, 0.7282, 0.1273, 0.6515, 0.02621, 0.7134, 0.08807, 0.4277, 0.06795, 0.4712, 0.2151, 0.4812, 0.8402, 0.8041, 0.8899, 0.7887, 0.8257, 0.7194, 0.8899, 0.7887, 0.8968, 0.7194, 0.8257, 0.7194, 0.2012, 0.4114, 0.08807, 0.4277, 0.2151, 0.4812, 0.2151, 0.4812, 0.06795, 0.4712, 0.1849, 0.5139, 0.784, 0.7353, 0.8402, 0.8041, 0.8257, 0.7194, 0.5503, 0.2083, 0.5599, 0.2727, 0.5928, 0.2821, 0.4742, 0.4351, 0.3961, 0.4621, 0.4176, 0.4905, 0.4742, 0.4351, 0.3883, 0.4106, 0.3961, 0.4621, 0.1191, 0.7786, 0.02621, 0.7134, 0.003906, 0.7814, 0.3883, 0.2599, 0.5503, 0.2083, 0.4271, 0.1889, 0.493, 0.2819, 0.5599, 0.2727, 0.5503, 0.2083, 0.4742, 0.4351, 0.5645, 0.4057, 0.3883, 0.4106, 0.5645, 0.4057, 0.4827, 0.3501, 0.3883, 0.4106, 0.1191, 0.7786, 0.1615, 0.7282, 0.02621, 0.7134, 0.08807, 0.4277, 0.003906, 0.4114, 0.06795, 0.4712, 0.7139, 0.3501, 0.7321, 0.4205, 0.7981, 0.3739, 0.3883, 0.2599, 0.493, 0.2819, 0.5503, 0.2083, 0.3883, 0.2599, 0.4393, 0.3292, 0.493, 0.2819, 0.493, 0.2819, 0.527, 0.3425, 0.5599, 0.2727, 0.493, 0.2819, 0.4393, 0.3292, 0.527, 0.3425, 0.568, 0.358, 0.4827, 0.3501, 0.5645, 0.4057, 0.206, 0.7814, 0.1615, 0.7282, 0.1191, 0.7786, 0.206, 0.7814, 0.2086, 0.6849, 0.1615, 0.7282, 0.5455, 0.4905, 0.5645, 0.4057, 0.4742, 0.4351, 0.5455, 0.4905, 0.5913, 0.4589, 0.5645, 0.4057, 0.3883, 0.3462, 0.4393, 0.3292, 0.3883, 0.2599, 0.5434, 0.4944, 0.4543, 0.5018, 0.4725, 0.5722, 0.5434, 0.4944, 0.4725, 0.5722, 0.5687, 0.5722, 0.5434, 0.4944, 0.5687, 0.5722, 0.5912, 0.53, 0.05097, 0.571, 0.003906, 0.6143, 0.08521, 0.6476, 0.05097, 0.571, 0.08521, 0.6476, 0.1863, 0.5858, 0.9116, 0.148, 0.9318, 0.1045, 0.7846, 0.09454, 0.6506, 0.863, 0.6009, 0.8784, 0.6652, 0.9476, 0.6009, 0.8784, 0.5941, 0.9476, 0.6652, 0.9476, 0.7985, 0.1643, 0.9116, 0.148, 0.7846, 0.09454, 0.7846, 0.09454, 0.9318, 0.1045, 0.8148, 0.06179, 0.7068, 0.9317, 0.6506, 0.863, 0.6652, 0.9476, 0.04636, 0.9231, 0.03673, 0.8587, 0.003906, 0.8493, 0.6825, 0.2739, 0.6045, 0.3008, 0.6259, 0.3293, 0.6825, 0.2739, 0.5967, 0.2494, 0.6045, 0.3008, 0.09336, 0.5206, 0.1863, 0.5858, 0.2086, 0.5178, 0.2084, 0.8716, 0.04636, 0.9231, 0.1696, 0.9426, 0.1037, 0.8496, 0.03673, 0.8587, 0.04636, 0.9231, 0.6825, 0.2739, 0.7729, 0.2445, 0.5967, 0.2494, 0.7729, 0.2445, 0.691, 0.1889, 0.5967, 0.2494, 0.09336, 0.5206, 0.05097, 0.571, 0.1863, 0.5858, 0.9116, 0.148, 0.9958, 0.1643, 0.9318, 0.1045, 0.4725, 0.5722, 0.4543, 0.5018, 0.3883, 0.5484, 0.2084, 0.8716, 0.1037, 0.8496, 0.04636, 0.9231, 0.2084, 0.8716, 0.1574, 0.8022, 0.1037, 0.8496, 0.1037, 0.8496, 0.06967, 0.789, 0.03673, 0.8587, 0.1037, 0.8496, 0.1574, 0.8022, 0.06967, 0.789, 0.7764, 0.1968, 0.691, 0.1889, 0.7729, 0.2445, 0.006522, 0.5178, 0.05097, 0.571, 0.09336, 0.5206, 0.006522, 0.5178, 0.003906, 0.6143, 0.05097, 0.571, 0.7539, 0.3293, 0.7729, 0.2445, 0.6825, 0.2739, 0.7539, 0.3293, 0.7997, 0.2977, 0.7729, 0.2445, 0.2084, 0.7853, 0.1574, 0.8022, 0.2084, 0.8716, 0.1321, 0.1719, 0.1315, 0.1617, 0.1157, 0.1627, 0.2749, 0.3542, 0.2606, 0.3512, 0.2575, 0.3607, 0.2736, 0.1547, 0.2732, 0.1466, 0.2629, 0.1477, 0.1347, 0.3091, 0.125, 0.3059, 0.1233, 0.3138, 0.1233, 0.3138, 0.1209, 0.3216, 0.1284, 0.3243, 0.7573, 0.01347, 0.7659, 0.01201, 0.7655, 0.003906, 0.3841, 0.1518, 0.3822, 0.158, 0.3915, 0.1537, 0.6074, 0.1533, 0.6, 0.1537, 0.6075, 0.1598, 0.003906, 0.9865, 0.1278, 0.9865, 0.005138, 0.9766, 0.219, 0.5046, 0.3428, 0.5128, 0.3429, 0.5046, 0.2549, 0.3704, 0.2575, 0.3607, 0.2444, 0.3667, 0.6248, 0.036, 0.6357, 0.03415, 0.6243, 0.02585, 0.219, 0.5007, 0.2838, 0.4926, 0.2846, 0.4865, 0.7125, 0.1451, 0.7186, 0.1533, 0.7778, 0.1451, 0.1233, 0.3138, 0.1148, 0.3122, 0.1209, 0.3216, 0.1396, 0.9766, 0.1317, 0.9782, 0.1422, 0.9856, 0.6979, 0.3332, 0.5967, 0.3332, 0.6966, 0.3409, 0.7086, 0.1646, 0.6074, 0.1533, 0.6075, 0.1598, 0.9911, 0.1802, 0.9214, 0.1762, 0.9205, 0.1802, 0.2822, 0.6471, 0.2832, 0.643, 0.2125, 0.643, 0.3805, 0.3927, 0.2549, 0.3704, 0.3766, 0.4075, 0.3805, 0.3927, 0.2575, 0.3607, 0.2549, 0.3704, 0.4968, 0.04257, 0.6243, 0.02585, 0.496, 0.02716, 0.4968, 0.04257, 0.6248, 0.036, 0.6243, 0.02585, 0.4986, 0.05788, 0.6248, 0.036, 0.4968, 0.04257, 0.4986, 0.05788, 0.626, 0.0461, 0.6248, 0.036, 0.1315, 0.1617, 0.1537, 0.1207, 0.1157, 0.1627, 0.1315, 0.1617, 0.1637, 0.1226, 0.1537, 0.1207, 0.219, 0.4648, 0.2831, 0.4826, 0.2821, 0.4759, 0.219, 0.4648, 0.2217, 0.4725, 0.2831, 0.4826, 0.6401, 0.1764, 0.5668, 0.1809, 0.5655, 0.184, 0.6401, 0.1764, 0.6415, 0.1685, 0.5668, 0.1809, 0.07425, 0.9969, 0.003993, 0.9904, 0.003906, 0.9933, 0.07425, 0.9969, 0.07449, 0.9904, 0.003993, 0.9904, 0.8707, 0.03887, 0.9825, 0.05365, 0.8715, 0.03245, 0.8707, 0.03887, 0.98, 0.05788, 0.9825, 0.05365, 0.8718, 0.02593, 0.9832, 0.04414, 0.8732, 0.0196, 0.8718, 0.02593, 0.9836, 0.04888, 0.9832, 0.04414, 0.8715, 0.03245, 0.9836, 0.04888, 0.8718, 0.02593, 0.8715, 0.03245, 0.9825, 0.05365, 0.9836, 0.04888, 0.99, 0.01244, 0.99, 0.003906, 0.9875, 0.008175, 0.99, 0.003906, 0.99, 0.01244, 0.9949, 0.01244, 0.99, 0.003906, 0.9949, 0.01244, 0.9949, 0.003906, 0.9949, 0.003906, 0.9949, 0.01244, 0.9974, 0.008175, 0.9163, 0.3306, 0.8036, 0.346, 0.9159, 0.346, 0.9163, 0.3306, 0.8043, 0.3355, 0.8036, 0.346, 0.004826, 0.185, 0.1157, 0.1627, 0.003906, 0.1696, 0.004826, 0.185, 0.1321, 0.1719, 0.1157, 0.1627, 0.3844, 0.3777, 0.2575, 0.3607, 0.3805, 0.3927, 0.3844, 0.3777, 0.2749, 0.3542, 0.2575, 0.3607, 0.2453, 0.307, 0.242, 0.2418, 0.2344, 0.3072, 0.2453, 0.307, 0.2499, 0.24, 0.242, 0.2418, 0.3821, 0.5178, 0.3353, 0.541, 0.3842, 0.5278, 0.3821, 0.5178, 0.3326, 0.5308, 0.3353, 0.541, 0.1851, 0.9628, 0.1282, 0.9572, 0.1818, 0.9727, 0.1851, 0.9628, 0.1309, 0.9466, 0.1282, 0.9572, 0.2749, 0.3542, 0.2344, 0.3072, 0.2606, 0.3512, 0.2749, 0.3542, 0.2453, 0.307, 0.2344, 0.3072, 0.05808, 0.9465, 0.005449, 0.9727, 0.06106, 0.9541, 0.05808, 0.9465, 0.003906, 0.9685, 0.005449, 0.9727, 0.3326, 0.5308, 0.2641, 0.5445, 0.3353, 0.541, 0.3326, 0.5308, 0.267, 0.5372, 0.2641, 0.5445, 0.1309, 0.9466, 0.06106, 0.9541, 0.1282, 0.9572, 0.1309, 0.9466, 0.05808, 0.9465, 0.06106, 0.9541, 0.1637, 0.1226, 0.1605, 0.04827, 0.1537, 0.1207, 0.1637, 0.1226, 0.1675, 0.0514, 0.1605, 0.04827, 0.9876, 0.0347, 0.9918, 0.03917, 0.992, 0.0347, 0.9876, 0.0347, 0.9875, 0.03887, 0.9918, 0.03917, 0.1675, 0.0514, 0.1986, 0.003906, 0.1605, 0.04827, 0.1675, 0.0514, 0.2017, 0.00672, 0.1986, 0.003906, 0.2499, 0.24, 0.2173, 0.1912, 0.242, 0.2418, 0.2499, 0.24, 0.2212, 0.1889, 0.2173, 0.1912, 0.267, 0.5372, 0.2125, 0.5218, 0.2641, 0.5445, 0.267, 0.5372, 0.2141, 0.5178, 0.2125, 0.5218, 0.2575, 0.3607, 0.1284, 0.3243, 0.2444, 0.3667, 0.2575, 0.3607, 0.1233, 0.3138, 0.1284, 0.3243, 0.6357, 0.03415, 0.7655, 0.003906, 0.6243, 0.02585, 0.6357, 0.03415, 0.7573, 0.01347, 0.7655, 0.003906, 0.08618, 0.3776, 0.003906, 0.4045, 0.005243, 0.4075, 0.08618, 0.3776, 0.08171, 0.3727, 0.003906, 0.4045, 0.3607, 0.4609, 0.3021, 0.4353, 0.3012, 0.4425, 0.3607, 0.4609, 0.3656, 0.4538, 0.3021, 0.4353, 0.1284, 0.3243, 0.08171, 0.3727, 0.08618, 0.3776, 0.1284, 0.3243, 0.1209, 0.3216, 0.08171, 0.3727, 0.2211, 0.4235, 0.2852, 0.4182, 0.2861, 0.4114, 0.2211, 0.4235, 0.219, 0.4314, 0.2852, 0.4182, 0.9875, 0.05386, 0.9912, 0.05062, 0.9875, 0.05039, 0.9875, 0.05386, 0.9909, 0.05402, 0.9912, 0.05062, 0.2821, 0.4759, 0.3653, 0.4682, 0.3648, 0.4648, 0.2821, 0.4759, 0.2831, 0.4826, 0.3653, 0.4682, 0.2861, 0.4114, 0.3699, 0.4314, 0.3705, 0.428, 0.2861, 0.4114, 0.2852, 0.4182, 0.3699, 0.4314, 0.3012, 0.4425, 0.219, 0.4573, 0.2198, 0.4609, 0.3012, 0.4425, 0.3021, 0.4353, 0.219, 0.4573, 0.7152, 0.1572, 0.7764, 0.1638, 0.7759, 0.1572, 0.7152, 0.1572, 0.7125, 0.1632, 0.7764, 0.1638, 0.9247, 0.3149, 0.8648, 0.3202, 0.8661, 0.3267, 0.9247, 0.3149, 0.9168, 0.3071, 0.8648, 0.3202, 0.718, 0.08491, 0.7796, 0.0945, 0.7789, 0.08789, 0.718, 0.08491, 0.7125, 0.0945, 0.7796, 0.0945, 0.9152, 0.4652, 0.8617, 0.4476, 0.8628, 0.4535, 0.9152, 0.4652, 0.9218, 0.4578, 0.8617, 0.4476, 0.9946, 0.01635, 0.9875, 0.02234, 0.9942, 0.02244, 0.9946, 0.01635, 0.9879, 0.01635, 0.9875, 0.02234, 0.2846, 0.4865, 0.3472, 0.5007, 0.348, 0.4946, 0.2846, 0.4865, 0.2838, 0.4926, 0.3472, 0.5007, 0.8628, 0.4535, 0.8021, 0.4593, 0.8032, 0.4652, 0.8628, 0.4535, 0.8617, 0.4476, 0.8021, 0.4593, 0.8661, 0.3267, 0.8055, 0.3071, 0.8036, 0.3134, 0.8661, 0.3267, 0.8648, 0.3202, 0.8055, 0.3071, 0.7657, 0.01987, 0.8718, 0.02593, 0.7659, 0.01201, 0.7657, 0.01987, 0.8715, 0.03245, 0.8718, 0.02593, 0.3372, 0.7411, 0.2797, 0.7288, 0.28, 0.7332, 0.3372, 0.7411, 0.3385, 0.7334, 0.2797, 0.7288, 0.2736, 0.1547, 0.3841, 0.1518, 0.2732, 0.1466, 0.2736, 0.1547, 0.3822, 0.158, 0.3841, 0.1518, 0.7659, 0.01201, 0.8732, 0.0196, 0.7655, 0.003906, 0.7659, 0.01201, 0.8718, 0.02593, 0.8732, 0.0196, 0.1148, 0.3122, 0.01597, 0.3008, 0.1209, 0.3216, 0.1148, 0.3122, 0.01551, 0.2943, 0.01597, 0.3008, 0.2732, 0.1466, 0.3853, 0.1454, 0.2836, 0.1391, 0.2732, 0.1466, 0.3841, 0.1518, 0.3853, 0.1454, 0.848, 0.1682, 0.916, 0.1791, 0.9165, 0.1746, 0.848, 0.1682, 0.8477, 0.1727, 0.916, 0.1791, 0.7846, 0.171, 0.8477, 0.1727, 0.848, 0.1682, 0.7846, 0.171, 0.7854, 0.1791, 0.8477, 0.1727, 0.3339, 0.771, 0.2778, 0.7451, 0.2789, 0.7497, 0.3339, 0.771, 0.3385, 0.7638, 0.2778, 0.7451, 0.1396, 0.9766, 0.1997, 0.9812, 0.2022, 0.9766, 0.1396, 0.9766, 0.1422, 0.9856, 0.1997, 0.9812, 0.9932, 0.02634, 0.9875, 0.03073, 0.9923, 0.03079, 0.9932, 0.02634, 0.988, 0.02634, 0.9875, 0.03073, 0.28, 0.7332, 0.2125, 0.7368, 0.2132, 0.7411, 0.28, 0.7332, 0.2797, 0.7288, 0.2125, 0.7368, 0.2789, 0.7497, 0.2125, 0.7668, 0.2147, 0.771, 0.2789, 0.7497, 0.2778, 0.7451, 0.2125, 0.7668, 0.2123, 0.9909, 0.2801, 0.9961, 0.2809, 0.991, 0.2123, 0.9909, 0.2128, 0.9961, 0.2801, 0.9961, 0.3822, 0.158, 0.4916, 0.1801, 0.3915, 0.1537, 0.3822, 0.158, 0.4921, 0.185, 0.4916, 0.1801, 0.3159, 0.7749, 0.2127, 0.7799, 0.3155, 0.7813, 0.3159, 0.7749, 0.2125, 0.7749, 0.2127, 0.7799, 0.6, 0.1537, 0.496, 0.1646, 0.6075, 0.1598, 0.6, 0.1537, 0.4972, 0.1598, 0.496, 0.1646, 0.6454, 0.1713, 0.6489, 0.1685, 0.6456, 0.1685, 0.6454, 0.1713, 0.6487, 0.1713, 0.6489, 0.1685, 0.6, 0.1537, 0.5905, 0.08491, 0.5874, 0.08591, 0.6, 0.1537, 0.6074, 0.1533, 0.5905, 0.08491, 0.2005, 0.9959, 0.1317, 0.9895, 0.1317, 0.9923, 0.2005, 0.9959, 0.2007, 0.9895, 0.1317, 0.9895, 0.3841, 0.1518, 0.4175, 0.08982, 0.4146, 0.08818, 0.3841, 0.1518, 0.3915, 0.1537, 0.4175, 0.08982, 0.7787, 0.06179, 0.6479, 0.081, 0.7807, 0.07181, 0.7787, 0.06179, 0.647, 0.07282, 0.6479, 0.081, 0.1321, 0.1719, 0.2629, 0.1477, 0.1315, 0.1617, 0.1321, 0.1719, 0.2736, 0.1547, 0.2629, 0.1477, 0.2606, 0.3512, 0.1233, 0.3138, 0.2575, 0.3607, 0.2606, 0.3512, 0.1347, 0.3091, 0.1233, 0.3138, 0.9205, 0.1682, 0.9921, 0.1723, 0.9911, 0.1682, 0.9205, 0.1682, 0.9214, 0.1723, 0.9921, 0.1723, 0.6479, 0.081, 0.5659, 0.06179, 0.5671, 0.06496, 0.6479, 0.081, 0.647, 0.07282, 0.5659, 0.06179, 0.778, 0.3412, 0.7018, 0.3332, 0.7024, 0.3373, 0.778, 0.3412, 0.7843, 0.3332, 0.7018, 0.3332, 0.8021, 0.4691, 0.8834, 0.4733, 0.8839, 0.4691, 0.8021, 0.4691, 0.8085, 0.4772, 0.8834, 0.4733, 0.9918, 0.04312, 0.9877, 0.04638, 0.9918, 0.04649, 0.9918, 0.04312, 0.9875, 0.04308, 0.9877, 0.04638, 0.5655, 0.184, 0.4972, 0.1685, 0.496, 0.1715, 0.5655, 0.184, 0.5668, 0.1809, 0.4972, 0.1685, 0.5671, 0.06496, 0.496, 0.07183, 0.4971, 0.07499, 0.5671, 0.06496, 0.5659, 0.06179, 0.496, 0.07183])
me_scene.materials.append(mat_normal)
me_scene.update()
me_scene.normals_split_custom_set([tuple(v) for v in zip(*[iter([0.9986, 0.01736, -0.04969, 0.9986, 0.01736, -0.04969, 0.9986, 0.01736, -0.04969, 0.9949, 0.09466, -0.03477, 0.9949, 0.09466, -0.03477, 0.9949, 0.09466, -0.03477, 0.3267, 0.9149, 0.2371, 0.3267, 0.9149, 0.2371, 0.3267, 0.9149, 0.2371, 0.03965, 0.4872, 0.8724, 0.03965, 0.4872, 0.8724, 0.03965, 0.4872, 0.8724, -0.06042, 0.9568, 0.2845, -0.06042, 0.9568, 0.2845, -0.06042, 0.9568, 0.2845, -0.3592, -0.03272, 0.9327, -0.3592, -0.03272, 0.9327, -0.3592, -0.03272, 0.9327, -0.5054, -0.8564, -0.1053, -0.5054, -0.8564, -0.1053, -0.5054, -0.8564, -0.1053, -0.7536, -0.6477, 0.1125, -0.7536, -0.6477, 0.1125, -0.7536, -0.6477, 0.1125, -0.9747, 0.1303, 0.1815, -0.9747, 0.1303, 0.1815, -0.9747, 0.1303, 0.1815, -0.8823, 0.4306, -0.1902, -0.8823, 0.4306, -0.1902, -0.8823, 0.4306, -0.1902, -0.7573, 0.3159, -0.5715, -0.7573, 0.3159, -0.5715, -0.7573, 0.3159, -0.5715, -0.4429, 0.4533, -0.7735, -0.4429, 0.4533, -0.7735, -0.4429, 0.4533, -0.7735, -0.4247, -0.7336, -0.5305, -0.4247, -0.7336, -0.5305, -0.4247, -0.7336, -0.5305, -0.1565, -0.9858, 0.06171, -0.1565, -0.9858, 0.06171, -0.1565, -0.9858, 0.06171, -0.3117, -0.05109, 0.9488, -0.3117, -0.05109, 0.9488, -0.3117, -0.05109, 0.9488, -0.6088, 0.2794, 0.7425, -0.6088, 0.2794, 0.7425, -0.6088, 0.2794, 0.7425, -0.2671, 0.9499, 0.1622, -0.2671, 0.9499, 0.1622, -0.2671, 0.9499, 0.1622, -0.2162, 0.9653, 0.1463, -0.2162, 0.9653, 0.1463, -0.2162, 0.9653, 0.1463, -0.2189, 0.9088, -0.3551, -0.2189, 0.9088, -0.3551, -0.2189, 0.9088, -0.3551, 0.1747, 0.4351, -0.8833, 0.1747, 0.4351, -0.8833, 0.1747, 0.4351, -0.8833, 0.04611, 0.04734, -0.9978, 0.04611, 0.04734, -0.9978, 0.04611, 0.04734, -0.9978, -0.01026, -0.7607, 0.649, -0.01026, -0.7607, 0.649, -0.01026, -0.7607, 0.649, 0.5995, 0.6605, -0.452, 0.5995, 0.6605, -0.452, 0.5995, 0.6605, -0.452, 0.09466, -0.6414, -0.7614, 0.09466, -0.6414, -0.7614, 0.09466, -0.6414, -0.7614, -0.09802, -0.3048, -0.9474, -0.09802, -0.3048, -0.9474, -0.09802, -0.3048, -0.9474, -0.1081, -0.5929, -0.798, -0.1081, -0.5929, -0.798, -0.1081, -0.5929, -0.798, -0.2029, -0.9752, 0.08865, -0.2029, -0.9752, 0.08865, -0.2029, -0.9752, 0.08865, -0.1542, -0.6902, 0.707, -0.1542, -0.6902, 0.707, -0.1542, -0.6902, 0.707, 0.2089, -0.3641, 0.9076, 0.2089, -0.3641, 0.9076, 0.2089, -0.3641, 0.9076, 0.2341, 0.4279, 0.873, 0.2341, 0.4279, 0.873, 0.2341, 0.4279, 0.873, 0.592, 0.6361, 0.4949, 0.592, 0.6361, 0.4949, 0.592, 0.6361, 0.4949, -0.09443, -0.9638, 0.2495, -0.09443, -0.9638, 0.2495, -0.09443, -0.9638, 0.2495, 0.3887, -0.9185, 0.07297, 0.3887, -0.9185, 0.07297, 0.3887, -0.9185, 0.07297, 0.9577, -0.2715, 0.09585, 0.9577, -0.2715, 0.09585, 0.9577, -0.2715, 0.09585, -0.467, -0.4765, 0.7449, -0.467, -0.4765, 0.7449, -0.467, -0.4765, 0.7449, -0.7079, -0.2617, 0.6561, -0.7079, -0.2617, 0.6561, -0.7079, -0.2617, 0.6561, -0.2352, 0.7333, 0.6379, -0.2352, 0.7333, 0.6379, -0.2352, 0.7333, 0.6379, -0.1115, 0.9079, 0.4042, -0.1115, 0.9079, 0.4042, -0.1115, 0.9079, 0.4042, 0.7594, 0.4208, 0.4963, 0.7594, 0.4208, 0.4963, 0.7594, 0.4208, 0.4963, 0.5143, 0.2118, -0.8311, 0.5143, 0.2118, -0.8311, 0.5143, 0.2118, -0.8311, 0.5185, 0.6705, -0.5306, 0.5185, 0.6705, -0.5306, 0.5185, 0.6705, -0.5306, 0.6445, 0.6596, 0.3866, 0.6445, 0.6596, 0.3866, 0.6445, 0.6596, 0.3866, -0.4094, -0.1939, -0.8915, -0.4094, -0.1939, -0.8915, -0.4094, -0.1939, -0.8915, -0.3916, 0.8853, -0.2509, -0.3916, 0.8853, -0.2509, -0.3916, 0.8853, -0.2509, 0.7558, -0.61, 0.238, 0.7558, -0.61, 0.238, 0.7558, -0.61, 0.238, 0.5252, -0.8163, -0.2406, 0.5252, -0.8163, -0.2406, 0.5252, -0.8163, -0.2406, -0.6119, -0.003211, -0.7909, -0.6119, -0.003211, -0.7909, -0.6119, -0.003211, -0.7909, -0.7002, 0.4443, -0.5588, -0.7002, 0.4443, -0.5588, -0.7002, 0.4443, -0.5588, 0.1839, 0.2804, 0.9421, 0.1839, 0.2804, 0.9421, 0.1839, 0.2804, 0.9421, 0.1968, -0.1589, 0.9675, 0.1968, -0.1589, 0.9675, 0.1968, -0.1589, 0.9675, 0.5613, -0.8211, -0.1036, 0.5613, -0.8211, -0.1036, 0.5613, -0.8211, -0.1036, -0.3072, -0.5832, -0.752, -0.3072, -0.5832, -0.752, -0.3072, -0.5832, -0.752, -0.7442, 0.301, 0.5963, -0.7442, 0.301, 0.5963, -0.7442, 0.301, 0.5963, -0.464, -0.5519, -0.6929, -0.464, -0.5519, -0.6929, -0.464, -0.5519, -0.6929, -0.4575, -0.5313, -0.713, -0.4575, -0.5313, -0.713, -0.4575, -0.5313, -0.713, 0.1291, -0.9916, -0.006148, 0.1291, -0.9916, -0.006148, 0.1291, -0.9916, -0.006148, 0.5756, -0.6998, 0.4231, 0.5756, -0.6998, 0.4231, 0.5756, -0.6998, 0.4231, 0.6106, -0.642, 0.4637, 0.6106, -0.642, 0.4637, 0.6106, -0.642, 0.4637, 0.5762, 0.4242, 0.6986, 0.5762, 0.4242, 0.6986, 0.5762, 0.4242, 0.6986, -0.2128, 0.366, 0.906, -0.2128, 0.366, 0.906, -0.2128, 0.366, 0.906, 0.365, 0.7313, 0.5762, 0.365, 0.7313, 0.5762, 0.365, 0.7313, 0.5762, -0.7716, 0.2879, 0.5672, -0.7716, 0.2879, 0.5672, -0.7716, 0.2879, 0.5672, -0.8026, -0.07977, -0.5911, -0.8026, -0.07977, -0.5911, -0.8026, -0.07977, -0.5911, -0.8561, 0.0873, -0.5094, -0.8561, 0.0873, -0.5094, -0.8561, 0.0873, -0.5094, -0.5542, 0.7943, -0.2489, -0.5542, 0.7943, -0.2489, -0.5542, 0.7943, -0.2489, -0.1034, 0.9171, -0.3849, -0.1034, 0.9171, -0.3849, -0.1034, 0.9171, -0.3849, 0.1244, 0.7251, -0.6773, 0.1244, 0.7251, -0.6773, 0.1244, 0.7251, -0.6773, 0.4957, 0.5863, -0.6408, 0.4957, 0.5863, -0.6408, 0.4957, 0.5863, -0.6408, -0.2973, -0.1044, -0.9491, -0.2973, -0.1044, -0.9491, -0.2973, -0.1044, -0.9491, -0.7445, -0.5791, -0.3322, -0.7445, -0.5791, -0.3322, -0.7445, -0.5791, -0.3322, -0.7667, 0.2422, 0.5946, -0.7667, 0.2422, 0.5946, -0.7667, 0.2422, 0.5946, -0.606, 0.6727, 0.4245, -0.606, 0.6727, 0.4245, -0.606, 0.6727, 0.4245, 0.3235, 0.8659, 0.3816, 0.3235, 0.8659, 0.3816, 0.3235, 0.8659, 0.3816, 0.3695, 0.8396, 0.3982, 0.3695, 0.8396, 0.3982, 0.3695, 0.8396, 0.3982, 0.6353, 0.7719, -0.02528, 0.6353, 0.7719, -0.02528, 0.6353, 0.7719, -0.02528, 0.8819, 0.1284, -0.4536, 0.8819, 0.1284, -0.4536, 0.8819, 0.1284, -0.4536, 0.6515, -0.05926, -0.7564, 0.6515, -0.05926, -0.7564, 0.6515, -0.05926, -0.7564, 0.1211, -0.535, -0.8361, 0.1211, -0.535, -0.8361, 0.1211, -0.535, -0.8361, -0.8465, -0.4876, 0.2135, -0.8465, -0.4876, 0.2135, -0.8465, -0.4876, 0.2135, 0.9848, 0.01078, 0.1732, 0.9848, 0.01078, 0.1732, 0.9848, 0.01078, 0.1732, 0.1735, -0.5321, -0.8287, 0.1735, -0.5321, -0.8287, 0.1735, -0.5321, -0.8287, 0.3327, -0.1985, -0.9219, 0.3327, -0.1985, -0.9219, 0.3327, -0.1985, -0.9219, 0.108, -0.3143, -0.9432, 0.108, -0.3143, -0.9432, 0.108, -0.3143, -0.9432, -0.36, -0.8425, -0.4008, -0.36, -0.8425, -0.4008, -0.36, -0.8425, -0.4008, -0.5706, -0.3315, -0.7513, -0.5706, -0.3315, -0.7513, -0.5706, -0.3315, -0.7513, -0.9166, -0.3325, 0.2219, -0.9166, -0.3325, 0.2219, -0.9166, -0.3325, 0.2219, -0.6487, -0.3494, 0.6761, -0.6487, -0.3494, 0.6761, -0.6487, -0.3494, 0.6761, -0.1442, 0.1863, 0.9718, -0.1442, 0.1863, 0.9718, -0.1442, 0.1863, 0.9718, 0.3982, 0.05571, 0.9156, 0.3982, 0.05571, 0.9156, 0.3982, 0.05571, 0.9156, -0.7726, -0.5943, -0.2236, -0.7726, -0.5943, -0.2236, -0.7726, -0.5943, -0.2236, -0.3807, -0.9161, -0.1261, -0.3807, -0.9161, -0.1261, -0.3807, -0.9161, -0.1261, 0.2948, -0.8647, 0.4067, 0.2948, -0.8647, 0.4067, 0.2948, -0.8647, 0.4067, 0.2496, -0.8719, -0.4212, 0.2496, -0.8719, -0.4212, 0.2496, -0.8719, -0.4212, 0.4793, -0.824, -0.302, 0.4793, -0.824, -0.302, 0.4793, -0.824, -0.302, 0.4788, -0.853, 0.2076, 0.4788, -0.853, 0.2076, 0.4788, -0.853, 0.2076, 0.7078, 0.1815, -0.6827, 0.7078, 0.1815, -0.6827, 0.7078, 0.1815, -0.6827, 0.7238, 0.5287, -0.4434, 0.7238, 0.5287, -0.4434, 0.7238, 0.5287, -0.4434, -0.1739, 0.5579, -0.8115, -0.1739, 0.5579, -0.8115, -0.1739, 0.5579, -0.8115, -0.3725, 0.7834, 0.4975, -0.3725, 0.7834, 0.4975, -0.3725, 0.7834, 0.4975, 0.05669, 0.9739, 0.2199, 0.05669, 0.9739, 0.2199, 0.05669, 0.9739, 0.2199, 0.1225, 0.7187, -0.6844, 0.1225, 0.7187, -0.6844, 0.1225, 0.7187, -0.6844, -0.4395, 0.44, -0.7831, -0.4395, 0.44, -0.7831, -0.4395, 0.44, -0.7831, -0.8449, 0.4105, 0.3429, -0.8449, 0.4105, 0.3429, -0.8449, 0.4105, 0.3429, -0.9026, 0.2433, 0.3551, -0.9026, 0.2433, 0.3551, -0.9026, 0.2433, 0.3551, -0.4964, -0.4317, 0.7531, -0.4964, -0.4317, 0.7531, -0.4964, -0.4317, 0.7531, 0.04359, -0.0582, 0.9974, 0.04359, -0.0582, 0.9974, 0.04359, -0.0582, 0.9974, 0.722, 0.6283, 0.2896, 0.722, 0.6283, 0.2896, 0.722, 0.6283, 0.2896, -0.8415, -0.179, -0.5097, -0.8415, -0.179, -0.5097, -0.8415, -0.179, -0.5097, -0.9212, -0.382, 0.07411, -0.9212, -0.382, 0.07411, -0.9212, -0.382, 0.07411, 0.1575, -0.05521, 0.986, 0.1575, -0.05521, 0.986, 0.1575, -0.05521, 0.986, 0.4875, 0.06829, 0.8705, 0.4875, 0.06829, 0.8705, 0.4875, 0.06829, 0.8705, 0.8192, 0.5254, -0.2298, 0.8192, 0.5254, -0.2298, 0.8192, 0.5254, -0.2298, 0.2859, -0.008368, -0.9582, 0.2859, -0.008368, -0.9582, 0.2859, -0.008368, -0.9582, 0.01207, -0.3524, -0.9358, 0.01207, -0.3524, -0.9358, 0.01207, -0.3524, -0.9358, -0.9194, -0.3908, 0.0447, -0.9194, -0.3908, 0.0447, -0.9194, -0.3908, 0.0447, -0.9648, -0.2373, -0.1133, -0.9648, -0.2373, -0.1133, -0.9648, -0.2373, -0.1133, -0.5559, -0.579, 0.5964, -0.5559, -0.579, 0.5964, -0.5559, -0.579, 0.5964, -0.7495, -0.03387, 0.6611, -0.7495, -0.03387, 0.6611, -0.7495, -0.03387, 0.6611, 0.7036, -0.01423, 0.7104, 0.7036, -0.01423, 0.7104, 0.7036, -0.01423, 0.7104, 0.9898, 0.1404, -0.02277, 0.9898, 0.1404, -0.02277, 0.9898, 0.1404, -0.02277, 0.8901, -0.2136, -0.4027, 0.8901, -0.2136, -0.4027, 0.8901, -0.2136, -0.4027, -0.2643, -0.337, 0.9036, -0.2643, -0.337, 0.9036, -0.2643, -0.337, 0.9036, -0.2232, -0.6114, 0.7592, -0.2232, -0.6114, 0.7592, -0.2232, -0.6114, 0.7592, -0.5572, -0.8291, -0.04651, -0.5572, -0.8291, -0.04651, -0.5572, -0.8291, -0.04651, -0.6444, -0.7608, -0.07749, -0.6444, -0.7608, -0.07749, -0.6444, -0.7608, -0.07749, -0.6324, -0.6993, -0.3332, -0.6324, -0.6993, -0.3332, -0.6324, -0.6993, -0.3332, -0.1909, -0.8002, -0.5685, -0.1909, -0.8002, -0.5685, -0.1909, -0.8002, -0.5685, -0.8773, 0.3719, -0.3034, -0.8773, 0.3719, -0.3034, -0.8773, 0.3719, -0.3034, -0.609, 0.6804, -0.4077, -0.609, 0.6804, -0.4077, -0.609, 0.6804, -0.4077, -0.5292, 0.6385, 0.5588, -0.5292, 0.6385, 0.5588, -0.5292, 0.6385, 0.5588, 0.7489, 0.6463, 0.1464, 0.7489, 0.6463, 0.1464, 0.7489, 0.6463, 0.1464, 0.3517, 0.9312, -0.09563, 0.3517, 0.9312, -0.09563, 0.3517, 0.9312, -0.09563, -0.5185, 0.8186, 0.2469, -0.5185, 0.8186, 0.2469, -0.5185, 0.8186, 0.2469, -0.4091, 0.4825, 0.7745, -0.4091, 0.4825, 0.7745, -0.4091, 0.4825, 0.7745, 0.7519, 0.238, 0.6148, 0.7519, 0.238, 0.6148, 0.7519, 0.238, 0.6148, 0.7565, 0.06451, 0.6509, 0.7565, 0.06451, 0.6509, 0.7565, 0.06451, 0.6509, 0.7984, -0.5982, 0.06938, 0.7984, -0.5982, 0.06938, 0.7984, -0.5982, 0.06938, 0.8442, -0.1929, -0.5002, 0.8442, -0.1929, -0.5002, 0.8442, -0.1929, -0.5002, 0.05326, 0.6736, -0.7371, 0.05326, 0.6736, -0.7371, 0.05326, 0.6736, -0.7371, -0.1085, -0.2182, 0.9698, -0.1085, -0.2182, 0.9698, -0.1085, -0.2182, 0.9698, 0.4002, -0.5111, 0.7606, 0.4002, -0.5111, 0.7606, 0.4002, -0.5111, 0.7606, 0.7844, -0.1727, -0.5958, 0.7844, -0.1727, -0.5958, 0.7844, -0.1727, -0.5958, 0.5605, 0.009924, -0.8281, 0.5605, 0.009924, -0.8281, 0.5605, 0.009924, -0.8281, -0.4646, 0.6599, -0.5905, -0.4646, 0.6599, -0.5905, -0.4646, 0.6599, -0.5905, -0.9682, 0.1671, 0.1864, -0.9682, 0.1671, 0.1864, -0.9682, 0.1671, 0.1864, -0.8924, -0.2108, 0.3991, -0.8924, -0.2108, 0.3991, -0.8924, -0.2108, 0.3991, 0.372, -0.5153, 0.7721, 0.372, -0.5153, 0.7721, 0.372, -0.5153, 0.7721, 0.2826, -0.3485, 0.8937, 0.2826, -0.3485, 0.8937, 0.2826, -0.3485, 0.8937, 0.6594, -0.7285, 0.1857, 0.6594, -0.7285, 0.1857, 0.6594, -0.7285, 0.1857, 0.9047, -0.2298, 0.3587, 0.9047, -0.2298, 0.3587, 0.9047, -0.2298, 0.3587, 0.309, -0.01864, -0.9509, 0.309, -0.01864, -0.9509, 0.309, -0.01864, -0.9509, -0.4312, 0.2763, -0.8589, -0.4312, 0.2763, -0.8589, -0.4312, 0.2763, -0.8589, -0.787, -0.03031, -0.6162, -0.787, -0.03031, -0.6162, -0.787, -0.03031, -0.6162, 0.8455, -0.495, -0.2001, 0.8455, -0.495, -0.2001, 0.8455, -0.495, -0.2001, 0.6488, -0.7379, -0.1859, 0.6488, -0.7379, -0.1859, 0.6488, -0.7379, -0.1859, 0.04905, -0.8824, 0.4679, 0.04905, -0.8824, 0.4679, 0.04905, -0.8824, 0.4679, 0.4995, 0.04612, -0.8651, 0.4995, 0.04612, -0.8651, 0.4995, 0.04612, -0.8651, 0.4995, -0.003344, 0.8663, 0.4992, -0.003359, 0.8665, 0.4995, -0.003361, 0.8663, 0.4984, -0.0809, -0.8632, 0.4984, -0.0809, -0.8632, 0.4984, -0.0809, -0.8632, 0.5, 0.01178, 0.866, 0.5, 0.01178, 0.866, 0.5, 0.01178, 0.866, -0.4972, 0.1056, 0.8612, -0.4972, 0.1056, 0.8612, -0.4972, 0.1056, 0.8612, -0.5, 0.01324, -0.8659, -0.4956, 0.01173, -0.8685, -0.4975, 0.01346, -0.8674, 0.4767, 0.2513, -0.8424, 0.4822, 0.2531, -0.8387, 0.4814, 0.2528, -0.8392, 0.4353, 0.147, 0.8882, 0.4353, 0.147, 0.8882, 0.4353, 0.147, 0.8882, -0.9943, 0.1063, 3.64e-07, -0.9943, 0.1063, -1.026e-06, -0.9943, 0.1063, 4.311e-07, -0.9943, 0.1063, 3.64e-07, -0.9943, 0.1063, -1.101e-06, -0.9943, 0.1063, -1.026e-06, -0.4972, 0.1056, 0.8612, -0.4972, 0.1056, 0.8612, -0.4972, 0.1056, 0.8612, -0.5, 0.01324, -0.8659, -0.5, 0.01324, -0.8659, -0.5, 0.01324, -0.8659, -0.5839, -0.7689, 0.2604, -0.5839, -0.7689, 0.2605, -0.5839, -0.7689, 0.2604, -0.5839, -0.7689, 0.2604, -0.5839, -0.7689, 0.2604, -0.5839, -0.7689, 0.2605, -0.494, -0.1539, 0.8557, -0.5035, -0.1546, 0.8501, -0.5021, -0.1546, 0.8509, 0.983, 0.1834, 0.0, 0.983, 0.1834, 0.0, 0.983, 0.1834, 0.0, 0.4903, 0.01651, 0.8714, 0.4904, 0.01651, 0.8714, 0.4904, 0.01652, 0.8714, 0.4903, 0.01651, 0.8714, 0.4903, 0.01651, 0.8714, 0.4904, 0.01651, 0.8714, -0.006005, -0.04832, 0.9988, -0.006004, -0.04832, 0.9988, -0.006004, -0.04832, 0.9988, -0.006005, -0.04832, 0.9988, -0.006005, -0.04832, 0.9988, -0.006004, -0.04832, 0.9988, -0.5, -0.00332, 0.866, -0.5, -0.00332, 0.866, -0.5, -0.00332, 0.866, -0.5, -0.00332, 0.866, -0.5, -0.00332, 0.866, -0.5, -0.00332, 0.866, -0.4986, 0.07432, -0.8636, -0.4986, 0.07432, -0.8636, -0.4986, 0.07432, -0.8636, -0.4986, 0.07432, -0.8636, -0.4986, 0.07432, -0.8636, -0.4986, 0.07432, -0.8636, -0.9994, 0.03558, 0.0, -0.9994, 0.03558, 0.0, -0.9994, 0.03558, 0.0, -0.9994, 0.03558, 0.0, -0.9994, 0.03558, 0.0, -0.9994, 0.03558, 0.0, -0.05054, 0.04486, -0.9977, -0.05055, 0.04488, -0.9977, -0.05055, 0.04487, -0.9977, -0.05054, 0.04486, -0.9977, -0.05055, 0.04487, -0.9977, -0.05055, 0.04488, -0.9977, 0.3946, 0.9182, 0.03448, 0.3946, 0.9182, 0.03448, 0.3945, 0.9182, 0.03451, 0.3946, 0.9182, 0.03448, 0.3946, 0.9182, 0.03448, 0.3946, 0.9182, 0.03448, -0.5149, 0.8564, 0.03868, -0.5149, 0.8564, 0.03872, -0.5149, 0.8564, 0.03872, -0.5149, 0.8564, 0.03868, -0.5149, 0.8564, 0.0387, -0.5149, 0.8564, 0.03872, 0.5511, -0.8335, 0.03921, 0.5511, -0.8335, 0.03921, 0.5511, -0.8335, 0.03921, 0.5511, -0.8335, 0.03921, 0.5511, -0.8335, 0.03921, 0.5511, -0.8335, 0.03921, -0.4901, -0.2292, 0.841, -0.4901, -0.2292, 0.841, -0.4901, -0.2292, 0.841, -0.4901, -0.2292, 0.841, -0.4901, -0.2293, 0.841, -0.4901, -0.2292, 0.841, -0.463, -0.1295, -0.8768, -0.463, -0.1295, -0.8768, -0.4629, -0.1297, -0.8769, -0.463, -0.1295, -0.8768, -0.463, -0.1295, -0.8768, -0.463, -0.1295, -0.8768, -0.9316, -0.3611, -0.04064, -0.9316, -0.3611, -0.04067, -0.9316, -0.3611, -0.04066, -0.9316, -0.3611, -0.04064, -0.9316, -0.3611, -0.04064, -0.9316, -0.3611, -0.04067, 0.0, 0.9959, 0.0904, 0.0, 0.9959, 0.09039, 0.0, 0.9959, 0.0904, 0.0, 0.9959, 0.09039, 0.0, 0.9959, 0.0904, 0.0, 0.9959, 0.09039, 0.0, 0.9959, 0.09039, 0.0, 0.9959, 0.09039, 0.0, 0.9959, 0.09038, 0.0, 0.9959, 0.09038, 0.0, 0.9959, 0.09039, 0.0, 0.9959, 0.09037, 0.9993, 0.03718, -0.004495, 0.9993, 0.03718, -0.004496, 0.9993, 0.03718, -0.004496, 0.9993, 0.03719, -0.004516, 0.9993, 0.03719, -0.004516, 0.9993, 0.03719, -0.004516, 0.5144, 0.07573, -0.8542, 0.5144, 0.07573, -0.8542, 0.5144, 0.07573, -0.8542, 0.5144, 0.07572, -0.8542, 0.5144, 0.07572, -0.8542, 0.5144, 0.07572, -0.8542, 0.4997, -0.003361, 0.8662, 0.4997, -0.003361, 0.8662, 0.4997, -0.003361, 0.8662, 0.4997, -0.003366, 0.8662, 0.4995, -0.003344, 0.8663, 0.4995, -0.003361, 0.8663, -0.187, 0.04308, 0.9814, -0.187, 0.04313, 0.9814, -0.187, 0.04308, 0.9814, -0.187, 0.04308, 0.9814, -0.1871, 0.04313, 0.9814, -0.187, 0.04313, 0.9814, -0.7, 0.7138, 0.02114, -0.7, 0.7138, 0.0211, -0.7, 0.7138, 0.02114, -0.7, 0.7138, 0.02114, -0.7, 0.7138, 0.02114, -0.7, 0.7138, 0.0211, 0.7249, -0.6885, -0.02024, 0.7249, -0.6885, -0.02028, 0.7249, -0.6885, -0.02024, 0.7249, -0.6885, -0.02024, 0.7249, -0.6885, -0.02027, 0.7249, -0.6885, -0.02028, 0.0179, -0.02229, 0.9996, 0.01794, -0.02231, 0.9996, 0.01794, -0.02231, 0.9996, 0.0179, -0.02229, 0.9996, 0.01795, -0.02232, 0.9996, 0.01794, -0.02231, 0.9996, 0.6052, -0.7037, 0.3723, 0.6052, -0.7037, 0.3723, 0.6051, -0.7037, 0.3724, 0.6052, -0.7037, 0.3723, 0.6052, -0.7037, 0.3723, 0.6052, -0.7037, 0.3723, -0.1119, 0.9932, -0.03169, -0.1119, 0.9932, -0.03171, -0.1119, 0.9932, -0.03167, -0.1119, 0.9932, -0.03169, -0.1119, 0.9932, -0.03173, -0.1119, 0.9932, -0.03171, 0.1692, -0.9852, -0.02627, 0.1692, -0.9852, -0.02625, 0.1692, -0.9852, -0.02625, 0.1692, -0.9852, -0.02627, 0.1692, -0.9852, -0.02623, 0.1692, -0.9852, -0.02625, 0.2241, 0.01261, -0.9745, 0.2241, 0.01254, -0.9745, 0.2241, 0.0126, -0.9745, 0.2241, 0.01261, -0.9745, 0.2241, 0.01256, -0.9745, 0.2241, 0.01254, -0.9745, 0.5446, 0.7304, 0.4121, 0.5446, 0.7304, 0.4121, 0.5446, 0.7304, 0.4121, 0.5446, 0.7304, 0.4121, 0.5446, 0.7304, 0.4121, 0.5446, 0.7304, 0.4121, 0.5861, 0.06684, -0.8075, 0.5861, 0.06681, -0.8074, 0.5861, 0.06681, -0.8074, 0.5861, 0.06684, -0.8075, 0.5861, 0.06682, -0.8074, 0.5861, 0.06681, -0.8074, -0.5683, 0.0003122, 0.8228, -0.5684, 0.0003518, 0.8228, -0.5684, 0.0003192, 0.8228, -0.5683, 0.0003122, 0.8228, -0.5684, 0.0003514, 0.8228, -0.5684, 0.0003518, 0.8228, -0.5318, 0.7451, -0.4024, -0.5318, 0.7451, -0.4024, -0.5318, 0.7451, -0.4024, -0.5318, 0.7451, -0.4024, -0.5318, 0.7451, -0.4024, -0.5318, 0.7451, -0.4024, -0.4972, 0.1056, 0.8612, -0.4972, 0.1056, 0.8612, -0.4972, 0.1056, 0.8612, -0.4972, 0.1056, 0.8612, -0.4972, 0.1056, 0.8612, -0.4972, 0.1056, 0.8612, -0.5, 0.01324, -0.8659, -0.4975, 0.01346, -0.8674, -0.5, 0.01324, -0.8659, -0.5, 0.01324, -0.8659, -0.5, 0.01324, -0.8659, -0.4975, 0.01346, -0.8674, -0.1545, 0.04948, 0.9868, -0.1545, 0.04947, 0.9868, -0.1545, 0.04946, 0.9868, -0.1545, 0.04948, 0.9868, -0.1544, 0.04948, 0.9868, -0.1545, 0.04947, 0.9868, 0.443, -0.1467, -0.8844, 0.443, -0.1467, -0.8844, 0.443, -0.1467, -0.8844, 0.443, -0.1467, -0.8844, 0.443, -0.1467, -0.8844, 0.443, -0.1467, -0.8844, -0.4476, 0.1624, 0.8794, -0.4476, 0.1624, 0.8794, -0.4475, 0.1624, 0.8794, -0.4476, 0.1624, 0.8794, -0.4475, 0.1624, 0.8794, -0.4476, 0.1624, 0.8794, -0.4567, -0.8873, 0.06364, -0.4567, -0.8873, 0.06364, -0.4567, -0.8873, 0.06361, -0.4567, -0.8873, 0.06364, -0.4567, -0.8873, 0.06362, -0.4567, -0.8873, 0.06364, -0.5942, 0.796, -0.1153, -0.5942, 0.796, -0.1153, -0.5942, 0.796, -0.1153, -0.5942, 0.796, -0.1153, -0.5942, 0.796, -0.1153, -0.5942, 0.796, -0.1153, 0.7955, 0.586, 0.1543, 0.7955, 0.586, 0.1543, 0.7955, 0.586, 0.1543, 0.7955, 0.586, 0.1543, 0.7955, 0.586, 0.1543, 0.7955, 0.586, 0.1543, -0.8301, -0.5546, -0.05751, -0.8301, -0.5546, -0.05745, -0.8301, -0.5546, -0.05749, -0.8301, -0.5546, -0.05751, -0.8301, -0.5546, -0.05753, -0.8301, -0.5546, -0.05745, 0.1358, -0.01444, -0.9906, 0.1357, -0.01445, -0.9906, 0.1358, -0.01444, -0.9906, 0.1358, -0.01444, -0.9906, 0.1357, -0.01447, -0.9906, 0.1357, -0.01445, -0.9906, -0.9351, -0.01692, -0.354, -0.9351, -0.01692, -0.354, -0.9351, -0.01689, -0.3541, -0.9351, -0.01692, -0.354, -0.9351, -0.01693, -0.354, -0.9351, -0.01692, -0.354, 0.6881, 0.1205, 0.7156, 0.6881, 0.1206, 0.7155, 0.6881, 0.1206, 0.7155, 0.6881, 0.1205, 0.7156, 0.6881, 0.1205, 0.7156, 0.6881, 0.1206, 0.7155, -0.7027, -0.1014, -0.7042, -0.7027, -0.1015, -0.7042, -0.7027, -0.1015, -0.7042, -0.7027, -0.1014, -0.7042, -0.7027, -0.1014, -0.7042, -0.7027, -0.1015, -0.7042, 0.5354, 0.8092, -0.2421, 0.5354, 0.8092, -0.2422, 0.5354, 0.8091, -0.2422, 0.5354, 0.8092, -0.2421, 0.5354, 0.8092, -0.2421, 0.5354, 0.8092, -0.2422, -0.1099, 0.9607, 0.255, -0.1099, 0.9607, 0.255, -0.1099, 0.9607, 0.255, -0.1099, 0.9607, 0.255, -0.1099, 0.9607, 0.255, -0.1099, 0.9607, 0.255, -0.3701, -0.3551, 0.8585, -0.3701, -0.3551, 0.8585, -0.3701, -0.3551, 0.8585, -0.3701, -0.3551, 0.8585, -0.3701, -0.3551, 0.8585, -0.3701, -0.3551, 0.8585, 0.3687, 0.3472, -0.8623, 0.3685, 0.3472, -0.8624, 0.3685, 0.3472, -0.8624, 0.3687, 0.3472, -0.8623, 0.3683, 0.3472, -0.8625, 0.3685, 0.3472, -0.8624, 0.9399, 0.02218, 0.3408, 0.9399, 0.02216, 0.3408, 0.9398, 0.02215, 0.3409, 0.9399, 0.02218, 0.3408, 0.9399, 0.02217, 0.3408, 0.9399, 0.02216, 0.3408, -0.9878, -0.1538, -0.02443, -0.9878, -0.1538, -0.02447, -0.9878, -0.1538, -0.02444, -0.9878, -0.1538, -0.02443, -0.9878, -0.1538, -0.02449, -0.9878, -0.1538, -0.02447, -0.1882, 0.971, -0.1475, -0.1882, 0.971, -0.1475, -0.1882, 0.971, -0.1475, -0.1882, 0.971, -0.1475, -0.1882, 0.971, -0.1475, -0.1882, 0.971, -0.1475, 0.4996, 0.1772, -0.8479, 0.4996, 0.1772, -0.8479, 0.4996, 0.1772, -0.8479, 0.4996, 0.1772, -0.8479, 0.4996, 0.1772, -0.8479, 0.4996, 0.1772, -0.8479, -0.4956, 0.01173, -0.8685, -0.4947, 0.01097, -0.869, -0.4975, 0.01346, -0.8674, -0.4956, 0.01173, -0.8685, -0.4947, 0.01097, -0.869, -0.4947, 0.01097, -0.869, -0.5035, -0.1546, 0.8501, -0.5053, -0.1543, 0.849, -0.5021, -0.1546, 0.8509, -0.5035, -0.1546, 0.8501, -0.5053, -0.1543, 0.849, -0.5053, -0.1543, 0.849, 0.9834, 0.1794, 0.02521, 0.9834, 0.1794, 0.02526, 0.9834, 0.1794, 0.02523, 0.9834, 0.1794, 0.02521, 0.9834, 0.1794, 0.02526, 0.9834, 0.1794, 0.02526, 0.5159, -0.568, 0.6413, 0.5159, -0.568, 0.6412, 0.5159, -0.568, 0.6412, 0.5159, -0.568, 0.6413, 0.5159, -0.568, 0.6413, 0.5159, -0.568, 0.6412, 0.1537, -0.955, 0.2537, 0.1536, -0.955, 0.2537, 0.1537, -0.955, 0.2537, 0.1537, -0.955, 0.2537, 0.1537, -0.955, 0.2537, 0.1536, -0.955, 0.2537, -0.7766, -0.2129, 0.5929, -0.7766, -0.2129, 0.5929, -0.7766, -0.2129, 0.5929, -0.7766, -0.2129, 0.5929, -0.7766, -0.2129, 0.5929, -0.7766, -0.2129, 0.5929, 0.8005, 0.2433, -0.5477, 0.8005, 0.2434, -0.5477, 0.8005, 0.2434, -0.5477, 0.8005, 0.2433, -0.5477, 0.8005, 0.2433, -0.5477, 0.8005, 0.2434, -0.5477, 0.3387, 0.9, 0.2744, 0.3387, 0.9, 0.2745, 0.3387, 0.9, 0.2744, 0.3387, 0.9, 0.2744, 0.3387, 0.9, 0.2746, 0.3387, 0.9, 0.2745, -0.5842, 0.571, -0.5767, -0.5842, 0.571, -0.5767, -0.5842, 0.571, -0.5767, -0.5842, 0.571, -0.5767, -0.5842, 0.571, -0.5767, -0.5842, 0.571, -0.5767, -0.6406, -0.05724, 0.7657, -0.6406, -0.05726, 0.7657, -0.6406, -0.05725, 0.7657, -0.6406, -0.05724, 0.7657, -0.6406, -0.05727, 0.7657, -0.6406, -0.05726, 0.7657, 0.6316, 0.06489, -0.7725, 0.6317, 0.06488, -0.7725, 0.6317, 0.06488, -0.7725, 0.6316, 0.06489, -0.7725, 0.6317, 0.06488, -0.7725, 0.6317, 0.06488, -0.7725, 0.4822, 0.2531, -0.8387, 0.4834, 0.2534, -0.8379, 0.4814, 0.2528, -0.8392, 0.4822, 0.2531, -0.8387, 0.4834, 0.2534, -0.8379, 0.4834, 0.2534, -0.8379, 0.9204, 0.3889, 0.04065, 0.9204, 0.3889, 0.04062, 0.9204, 0.3889, 0.04067, 0.9204, 0.3889, 0.04065, 0.9204, 0.3889, 0.04064, 0.9204, 0.3889, 0.04062, 0.4574, 0.1552, 0.8756, 0.4574, 0.1552, 0.8756, 0.4574, 0.1552, 0.8756, 0.4574, 0.1552, 0.8756, 0.4574, 0.1552, 0.8756, 0.4574, 0.1552, 0.8756, 0.7902, 0.6116, 0.04083, 0.7901, 0.6116, 0.04078, 0.7901, 0.6116, 0.04081, 0.7902, 0.6116, 0.04083, 0.7902, 0.6115, 0.0409, 0.7901, 0.6116, 0.04078, 0.008463, -0.05155, 0.9986, 0.008473, -0.05157, 0.9986, 0.008483, -0.05158, 0.9986, 0.008463, -0.05155, 0.9986, 0.008482, -0.05158, 0.9986, 0.008473, -0.05157, 0.9986, -0.5015, 0.8651, 9.843e-05, -0.5015, 0.8651, 0.0001278, -0.5015, 0.8651, 0.0001197, -0.5015, 0.8651, 9.843e-05, -0.5015, 0.8651, 9.179e-05, -0.5015, 0.8651, 0.0001278, 0.03047, 0.08757, -0.9957, 0.03045, 0.08759, -0.9957, 0.03045, 0.08759, -0.9957, 0.03047, 0.08757, -0.9957, 0.03047, 0.08756, -0.9957, 0.03045, 0.08759, -0.9957, 0.9967, -0.08163, 0.001359, 0.9967, -0.08162, 0.0009986, 0.9967, -0.08162, 0.001178, 0.9967, -0.08163, 0.001359, 0.9967, -0.08162, 0.0009224, 0.9967, -0.08162, 0.0009986, 0.4984, -0.0809, -0.8632, 0.4984, -0.0809, -0.8632, 0.4984, -0.0809, -0.8632, 0.4984, -0.0809, -0.8632, 0.4984, -0.0809, -0.8632, 0.4984, -0.0809, -0.8632, 0.5001, 0.01178, 0.8659, 0.5, 0.01178, 0.866, 0.5001, 0.01178, 0.8659, 0.5001, 0.01178, 0.8659, 0.5, 0.01178, 0.866, 0.5, 0.01178, 0.866, -0.005934, 0.05659, -0.9984, -0.005934, 0.05659, -0.9984, -0.005934, 0.05659, -0.9984, -0.005934, 0.05659, -0.9984, -0.005934, 0.05659, -0.9984, -0.005934, 0.05659, -0.9984, 0.5651, -0.8248, -0.0184, 0.5651, -0.8248, -0.01841, 0.565, -0.8249, -0.01842, 0.5651, -0.8248, -0.0184, 0.5651, -0.8248, -0.01838, 0.5651, -0.8248, -0.01841, 0.3286, 0.08208, 0.9409, 0.3286, 0.08213, 0.9409, 0.3286, 0.08212, 0.9409, 0.3286, 0.08208, 0.9409, 0.3286, 0.08207, 0.9409, 0.3286, 0.08213, 0.9409, -0.2728, -0.06006, -0.9602, -0.2728, -0.06007, -0.9602, -0.2728, -0.06006, -0.9602, -0.2728, -0.06006, -0.9602, -0.2728, -0.06006, -0.9602, -0.2728, -0.06007, -0.9602, 0.7334, 0.6395, 0.2307, 0.7334, 0.6395, 0.2307, 0.7334, 0.6394, 0.2308, 0.7334, 0.6395, 0.2307, 0.7333, 0.6395, 0.2307, 0.7334, 0.6395, 0.2307, -0.8217, 0.5688, 0.03547, -0.8217, 0.5688, 0.03546, -0.8217, 0.5688, 0.03546, -0.8217, 0.5688, 0.03547, -0.8217, 0.5688, 0.03547, -0.8217, 0.5688, 0.03546, 0.8216, -0.5698, -0.01602, 0.8216, -0.5698, -0.016, 0.8216, -0.5698, -0.016, 0.8216, -0.5698, -0.01602, 0.8216, -0.5698, -0.01602, 0.8216, -0.5698, -0.016])] * 3)])

# ---- objects
ob_tree_type4_03 = bpy.data.objects.new('Tree_Type4_03', me_scene)

# ---- transforms, parenting, visibility, modifiers, constraints
ob_tree_type4_03.location = (0.0, 0.0, 0.0)
ob_tree_type4_03.rotation_euler = (1.571, -0.0, 0.0)
ob_tree_type4_03.scale = (0.01, 0.01, 0.01)
ob_tree_type4_03.color = (0.8, 0.8, 0.8, 1.0)

# ---- collection membership
col_collection.objects.link(ob_tree_type4_03)

# ---- scene / render settings (as saved in the file)
scene.frame_start = 1; scene.frame_end = 250; scene.frame_set(1)
scene.render.engine = 'BLENDER_EEVEE_NEXT'
scene.render.fps = 25
bpy.context.view_layer.update()

# ---- added for rendering (the .blend has no active camera and no usable light): camera, sun
cam_auto = bpy.data.cameras.new('AutoCamera')
cam_auto.lens = 50.0
cam_auto.sensor_width = 36.0
cam_auto.clip_end = 1000.0
ob_auto_camera = bpy.data.objects.new('AutoCamera', cam_auto)
scene.collection.objects.link(ob_auto_camera)
ob_auto_camera.location = (8.85199, -10.4883, 10.3345)
ob_auto_camera.rotation_euler = (1.09748, -7.21219e-08, 0.694738)
scene.camera = ob_auto_camera
light_auto_sun = bpy.data.lights.new('AutoSun', 'SUN')
light_auto_sun.energy = 3.0
light_auto_sun.angle = 0.0523599
ob_auto_sun = bpy.data.objects.new('AutoSun', light_auto_sun)
scene.collection.objects.link(ob_auto_sun)
ob_auto_sun.rotation_euler = (0.872665, 0.174533, 0.523599)
bpy.context.view_layer.update()
